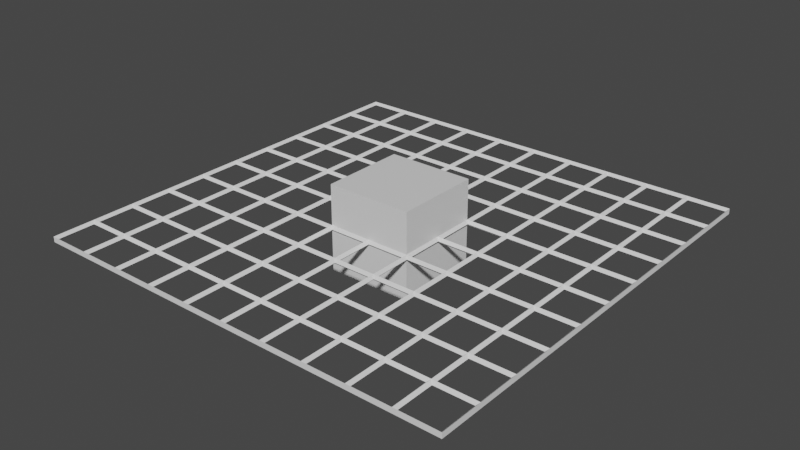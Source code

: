 # Source: Koordinates.blend  (saved by Blender 2.91.10; exported with 4.5.12 LTS)
import bpy
from mathutils import Matrix  # noqa: F401  (used for matrix-valued properties, if any)

bpy.ops.wm.read_factory_settings(use_empty=True)
scene = bpy.context.scene
scene.name = 'Scene'

# ---- collections
col_collection = bpy.data.collections.new('Collection'); scene.collection.children.link(col_collection)

# ---- materials (node trees are filled in below, after node groups)
mat_material = bpy.data.materials.new('Material')
mat_material.alpha_threshold = 0.0
mat_material.use_transparent_shadow = False
mat_material.line_color = (0.0, 0.0, 0.0, 1.0)

# ---- material node trees
mat_material.use_nodes = True; mat_material.node_tree.nodes.clear()
_N = mat_material.node_tree.nodes; _L = mat_material.node_tree.links
n0 = _N.new('ShaderNodeOutputMaterial'); n0.name = 'Material Output'; n0.location = (300, 300)
n1 = _N.new('ShaderNodeBsdfPrincipled'); n1.name = 'Principled BSDF'; n1.location = (10, 300)
n1.distribution = 'GGX'
n1.subsurface_method = 'BURLEY'
n1.inputs[2].default_value = 0.4
n1.inputs[3].default_value = 1.45
n1.inputs[27].default_value = (0.0, 0.0, 0.0, 1.0)
n1.inputs[28].default_value = 1.0
_L.new(n1.outputs[0], n0.inputs[0])
n0.is_active_output = True

# ---- world
world_world = bpy.data.worlds.new('World'); scene.world = world_world
world_world.use_nodes = True; world_world.node_tree.nodes.clear()
_N = world_world.node_tree.nodes; _L = world_world.node_tree.links
n0 = _N.new('ShaderNodeOutputWorld'); n0.name = 'World Output'; n0.location = (300, 300)
n1 = _N.new('ShaderNodeBackground'); n1.name = 'Background'; n1.location = (10, 300)
n1.inputs[0].default_value = (0.05088, 0.05088, 0.05088, 1.0)
_L.new(n1.outputs[0], n0.inputs[0])
n0.is_active_output = True
world_world.color = (0.05088, 0.05088, 0.05088)
world_world.use_sun_shadow = False
world_world.sun_shadow_jitter_overblur = 0.0

# ---- meshes
me_cube = bpy.data.meshes.new('Cube')
me_cube.from_pydata([(1.0, 1.0, 1.0), (1.0, 1.0, -1.0), (1.0, -1.0, 1.0), (1.0, -1.0, -1.0), (-1.0, 1.0, 1.0), (-1.0, 1.0, -1.0), (-1.0, -1.0, 1.0), (-1.0, -1.0, -1.0)], [], [(0, 4, 6, 2), (3, 2, 6, 7), (7, 6, 4, 5), (5, 1, 3, 7), (1, 0, 2, 3), (5, 4, 0, 1)])
_uv = me_cube.uv_layers.new(name='UVMap')
_uv.uv.foreach_set('vector', [0.625, 0.5, 0.875, 0.5, 0.875, 0.75, 0.625, 0.75, 0.375, 0.75, 0.625, 0.75, 0.625, 1.0, 0.375, 1.0, 0.375, 0.0, 0.625, 0.0, 0.625, 0.25, 0.375, 0.25, 0.125, 0.5, 0.375, 0.5, 0.375, 0.75, 0.125, 0.75, 0.375, 0.5, 0.625, 0.5, 0.625, 0.75, 0.375, 0.75, 0.375, 0.25, 0.625, 0.25, 0.625, 0.5, 0.375, 0.5])
me_cube.materials.append(mat_material)
me_cube.use_remesh_preserve_volume = False
me_cube.use_remesh_preserve_attributes = False
me_cube.use_mirror_vertex_groups = False
me_cube.update()
me_plane = bpy.data.meshes.new('Plane')
me_plane.from_pydata([(-1.0, -1.0, -0.0125), (-1.0, -1.0, 0.0125), (1.0, -1.0, -0.0125), (1.0, -1.0, 0.0125), (-1.0, 1.0, -0.0125), (-1.0, 1.0, 0.0125), (1.0, 1.0, -0.0125), (1.0, 1.0, 0.0125), (-1.0, 0.8, -0.0125), (-1.0, 0.8, 0.0125), (-1.0, 0.6, -0.0125), (-1.0, 0.6, 0.0125), (-1.0, 0.4, -0.0125), (-1.0, 0.4, 0.0125), (-1.0, 0.2, -0.0125), (-1.0, 0.2, 0.0125), (-1.0, 0.0, -0.0125), (-1.0, 0.0, 0.0125), (-1.0, -0.2, -0.0125), (-1.0, -0.2, 0.0125), (-1.0, -0.4, -0.0125), (-1.0, -0.4, 0.0125), (-1.0, -0.6, -0.0125), (-1.0, -0.6, 0.0125), (-1.0, -0.8, -0.0125), (-1.0, -0.8, 0.0125), (1.0, -0.8, -0.0125), (1.0, -0.8, 0.0125), (1.0, -0.6, -0.0125), (1.0, -0.6, 0.0125), (1.0, -0.4, -0.0125), (1.0, -0.4, 0.0125), (1.0, -0.2, -0.0125), (1.0, -0.2, 0.0125), (1.0, 0.0, -0.0125), (1.0, 0.0, 0.0125), (1.0, 0.2, -0.0125), (1.0, 0.2, 0.0125), (1.0, 0.4, -0.0125), (1.0, 0.4, 0.0125), (1.0, 0.6, -0.0125), (1.0, 0.6, 0.0125), (1.0, 0.8, -0.0125), (1.0, 0.8, 0.0125), (-0.8, -1.0, -0.0125), (-0.8, -1.0, 0.0125), (-0.6, -1.0, -0.0125), (-0.6, -1.0, 0.0125), (-0.4, -1.0, -0.0125), (-0.4, -1.0, 0.0125), (-0.2, -1.0, -0.0125), (-0.2, -1.0, 0.0125), (0.0, -1.0, -0.0125), (0.0, -1.0, 0.0125), (0.2, -1.0, -0.0125), (0.2, -1.0, 0.0125), (0.4, -1.0, -0.0125), (0.4, -1.0, 0.0125), (0.6, -1.0, -0.0125), (0.6, -1.0, 0.0125), (0.8, -1.0, -0.0125), (0.8, -1.0, 0.0125), (0.8, 1.0, -0.0125), (0.8, 1.0, 0.0125), (0.6, 1.0, -0.0125), (0.6, 1.0, 0.0125), (0.4, 1.0, -0.0125), (0.4, 1.0, 0.0125), (0.2, 1.0, -0.0125), (0.2, 1.0, 0.0125), (0.0, 1.0, -0.0125), (0.0, 1.0, 0.0125), (-0.2, 1.0, -0.0125), (-0.2, 1.0, 0.0125), (-0.4, 1.0, -0.0125), (-0.4, 1.0, 0.0125), (-0.6, 1.0, -0.0125), (-0.6, 1.0, 0.0125), (-0.8, 1.0, -0.0125), (-0.8, 1.0, 0.0125), (0.8, -0.8, -0.0125), (0.8, -0.8, 0.0125), (0.6, -0.8, -0.0125), (0.6, -0.8, 0.0125), (0.4, -0.8, -0.0125), (0.4, -0.8, 0.0125), (0.2, -0.8, -0.0125), (0.2, -0.8, 0.0125), (0.0, -0.8, -0.0125), (0.0, -0.8, 0.0125), (-0.2, -0.8, -0.0125), (-0.2, -0.8, 0.0125), (-0.4, -0.8, -0.0125), (-0.4, -0.8, 0.0125), (-0.6, -0.8, -0.0125), (-0.6, -0.8, 0.0125), (-0.8, -0.8, -0.0125), (-0.8, -0.8, 0.0125), (0.8, -0.6, -0.0125), (0.8, -0.6, 0.0125), (0.6, -0.6, -0.0125), (0.6, -0.6, 0.0125), (0.4, -0.6, -0.0125), (0.4, -0.6, 0.0125), (0.2, -0.6, -0.0125), (0.2, -0.6, 0.0125), (0.0, -0.6, -0.0125), (0.0, -0.6, 0.0125), (-0.2, -0.6, -0.0125), (-0.2, -0.6, 0.0125), (-0.4, -0.6, -0.0125), (-0.4, -0.6, 0.0125), (-0.6, -0.6, -0.0125), (-0.6, -0.6, 0.0125), (-0.8, -0.6, -0.0125), (-0.8, -0.6, 0.0125), (0.8, -0.4, -0.0125), (0.8, -0.4, 0.0125), (0.6, -0.4, -0.0125), (0.6, -0.4, 0.0125), (0.4, -0.4, -0.0125), (0.4, -0.4, 0.0125), (0.2, -0.4, -0.0125), (0.2, -0.4, 0.0125), (0.0, -0.4, -0.0125), (0.0, -0.4, 0.0125), (-0.2, -0.4, -0.0125), (-0.2, -0.4, 0.0125), (-0.4, -0.4, -0.0125), (-0.4, -0.4, 0.0125), (-0.6, -0.4, -0.0125), (-0.6, -0.4, 0.0125), (-0.8, -0.4, -0.0125), (-0.8, -0.4, 0.0125), (0.8, -0.2, -0.0125), (0.8, -0.2, 0.0125), (0.6, -0.2, -0.0125), (0.6, -0.2, 0.0125), (0.4, -0.2, -0.0125), (0.4, -0.2, 0.0125), (0.2, -0.2, -0.0125), (0.2, -0.2, 0.0125), (0.0, -0.2, -0.0125), (0.0, -0.2, 0.0125), (-0.2, -0.2, -0.0125), (-0.2, -0.2, 0.0125), (-0.4, -0.2, -0.0125), (-0.4, -0.2, 0.0125), (-0.6, -0.2, -0.0125), (-0.6, -0.2, 0.0125), (-0.8, -0.2, -0.0125), (-0.8, -0.2, 0.0125), (0.8, 0.0, -0.0125), (0.8, 0.0, 0.0125), (0.6, 0.0, -0.0125), (0.6, 0.0, 0.0125), (0.4, 0.0, -0.0125), (0.4, 0.0, 0.0125), (0.2, 0.0, -0.0125), (0.2, 0.0, 0.0125), (0.0, 0.0, -0.0125), (0.0, 0.0, 0.0125), (-0.2, 0.0, -0.0125), (-0.2, 0.0, 0.0125), (-0.4, 0.0, -0.0125), (-0.4, 0.0, 0.0125), (-0.6, 0.0, -0.0125), (-0.6, 0.0, 0.0125), (-0.8, 0.0, -0.0125), (-0.8, 0.0, 0.0125), (0.8, 0.2, -0.0125), (0.8, 0.2, 0.0125), (0.6, 0.2, -0.0125), (0.6, 0.2, 0.0125), (0.4, 0.2, -0.0125), (0.4, 0.2, 0.0125), (0.2, 0.2, -0.0125), (0.2, 0.2, 0.0125), (0.0, 0.2, -0.0125), (0.0, 0.2, 0.0125), (-0.2, 0.2, -0.0125), (-0.2, 0.2, 0.0125), (-0.4, 0.2, -0.0125), (-0.4, 0.2, 0.0125), (-0.6, 0.2, -0.0125), (-0.6, 0.2, 0.0125), (-0.8, 0.2, -0.0125), (-0.8, 0.2, 0.0125), (0.8, 0.4, -0.0125), (0.8, 0.4, 0.0125), (0.6, 0.4, -0.0125), (0.6, 0.4, 0.0125), (0.4, 0.4, -0.0125), (0.4, 0.4, 0.0125), (0.2, 0.4, -0.0125), (0.2, 0.4, 0.0125), (0.0, 0.4, -0.0125), (0.0, 0.4, 0.0125), (-0.2, 0.4, -0.0125), (-0.2, 0.4, 0.0125), (-0.4, 0.4, -0.0125), (-0.4, 0.4, 0.0125), (-0.6, 0.4, -0.0125), (-0.6, 0.4, 0.0125), (-0.8, 0.4, -0.0125), (-0.8, 0.4, 0.0125), (0.8, 0.6, -0.0125), (0.8, 0.6, 0.0125), (0.6, 0.6, -0.0125), (0.6, 0.6, 0.0125), (0.4, 0.6, -0.0125), (0.4, 0.6, 0.0125), (0.2, 0.6, -0.0125), (0.2, 0.6, 0.0125), (0.0, 0.6, -0.0125), (0.0, 0.6, 0.0125), (-0.2, 0.6, -0.0125), (-0.2, 0.6, 0.0125), (-0.4, 0.6, -0.0125), (-0.4, 0.6, 0.0125), (-0.6, 0.6, -0.0125), (-0.6, 0.6, 0.0125), (-0.8, 0.6, -0.0125), (-0.8, 0.6, 0.0125), (0.8, 0.8, -0.0125), (0.8, 0.8, 0.0125), (0.6, 0.8, -0.0125), (0.6, 0.8, 0.0125), (0.4, 0.8, -0.0125), (0.4, 0.8, 0.0125), (0.2, 0.8, -0.0125), (0.2, 0.8, 0.0125), (0.0, 0.8, -0.0125), (0.0, 0.8, 0.0125), (-0.2, 0.8, -0.0125), (-0.2, 0.8, 0.0125), (-0.4, 0.8, -0.0125), (-0.4, 0.8, 0.0125), (-0.6, 0.8, -0.0125), (-0.6, 0.8, 0.0125), (-0.8, 0.8, -0.0125), (-0.8, 0.8, 0.0125), (0.8125, 0.8125, 0.0), (0.9875, 0.8125, 0.0), (0.9875, 0.9875, 0.0), (0.8125, 0.9875, 0.0), (0.8125, -0.9875, 0.0), (0.9875, -0.9875, 0.0), (0.9875, -0.8125, 0.0), (0.8125, -0.8125, 0.0), (0.8125, -0.7875, 0.0), (0.9875, -0.7875, 0.0), (0.9875, -0.6125, 0.0), (0.8125, -0.6125, 0.0), (0.8125, -0.5875, 0.0), (0.9875, -0.5875, 0.0), (0.9875, -0.4125, 0.0), (0.8125, -0.4125, 0.0), (0.8125, -0.3875, 0.0), (0.9875, -0.3875, 0.0), (0.9875, -0.2125, 0.0), (0.8125, -0.2125, 0.0), (0.8125, -0.1875, 0.0), (0.9875, -0.1875, 0.0), (0.9875, -0.0125, 0.0), (0.8125, -0.0125, 0.0), (0.8125, 0.0125, 0.0), (0.9875, 0.0125, 0.0), (0.9875, 0.1875, 0.0), (0.8125, 0.1875, 0.0), (0.8125, 0.2125, 0.0), (0.9875, 0.2125, 0.0), (0.9875, 0.3875, 0.0), (0.8125, 0.3875, 0.0), (0.8125, 0.4125, 0.0), (0.9875, 0.4125, 0.0), (0.9875, 0.5875, 0.0), (0.8125, 0.5875, 0.0), (0.8125, 0.6125, 0.0), (0.9875, 0.6125, 0.0), (0.9875, 0.7875, 0.0), (0.8125, 0.7875, 0.0), (-0.9875, 0.6125, 0.0), (-0.8125, 0.6125, 0.0), (-0.8125, 0.7875, 0.0), (-0.9875, 0.7875, 0.0), (-0.7875, 0.6125, 0.0), (-0.6125, 0.6125, 0.0), (-0.6125, 0.7875, 0.0), (-0.7875, 0.7875, 0.0), (-0.5875, 0.6125, 0.0), (-0.4125, 0.6125, 0.0), (-0.4125, 0.7875, 0.0), (-0.5875, 0.7875, 0.0), (-0.3875, 0.6125, 0.0), (-0.2125, 0.6125, 0.0), (-0.2125, 0.7875, 0.0), (-0.3875, 0.7875, 0.0), (-0.1875, 0.6125, 0.0), (-0.0125, 0.6125, 0.0), (-0.0125, 0.7875, 0.0), (-0.1875, 0.7875, 0.0), (0.0125, 0.6125, 0.0), (0.1875, 0.6125, 0.0), (0.1875, 0.7875, 0.0), (0.0125, 0.7875, 0.0), (0.2125, 0.6125, 0.0), (0.3875, 0.6125, 0.0), (0.3875, 0.7875, 0.0), (0.2125, 0.7875, 0.0), (0.4125, 0.6125, 0.0), (0.5875, 0.6125, 0.0), (0.5875, 0.7875, 0.0), (0.4125, 0.7875, 0.0), (0.6125, 0.6125, 0.0), (0.7875, 0.6125, 0.0), (0.7875, 0.7875, 0.0), (0.6125, 0.7875, 0.0), (-0.9875, 0.4125, 0.0), (-0.8125, 0.4125, 0.0), (-0.8125, 0.5875, 0.0), (-0.9875, 0.5875, 0.0), (-0.7875, 0.4125, 0.0), (-0.6125, 0.4125, 0.0), (-0.6125, 0.5875, 0.0), (-0.7875, 0.5875, 0.0), (-0.5875, 0.4125, 0.0), (-0.4125, 0.4125, 0.0), (-0.4125, 0.5875, 0.0), (-0.5875, 0.5875, 0.0), (-0.3875, 0.4125, 0.0), (-0.2125, 0.4125, 0.0), (-0.2125, 0.5875, 0.0), (-0.3875, 0.5875, 0.0), (-0.1875, 0.4125, 0.0), (-0.0125, 0.4125, 0.0), (-0.0125, 0.5875, 0.0), (-0.1875, 0.5875, 0.0), (0.0125, 0.4125, 0.0), (0.1875, 0.4125, 0.0), (0.1875, 0.5875, 0.0), (0.0125, 0.5875, 0.0), (0.2125, 0.4125, 0.0), (0.3875, 0.4125, 0.0), (0.3875, 0.5875, 0.0), (0.2125, 0.5875, 0.0), (0.4125, 0.4125, 0.0), (0.5875, 0.4125, 0.0), (0.5875, 0.5875, 0.0), (0.4125, 0.5875, 0.0), (0.6125, 0.4125, 0.0), (0.7875, 0.4125, 0.0), (0.7875, 0.5875, 0.0), (0.6125, 0.5875, 0.0), (-0.9875, 0.2125, 0.0), (-0.8125, 0.2125, 0.0), (-0.8125, 0.3875, 0.0), (-0.9875, 0.3875, 0.0), (-0.7875, 0.2125, 0.0), (-0.6125, 0.2125, 0.0), (-0.6125, 0.3875, 0.0), (-0.7875, 0.3875, 0.0), (-0.5875, 0.2125, 0.0), (-0.4125, 0.2125, 0.0), (-0.4125, 0.3875, 0.0), (-0.5875, 0.3875, 0.0), (-0.3875, 0.2125, 0.0), (-0.2125, 0.2125, 0.0), (-0.2125, 0.3875, 0.0), (-0.3875, 0.3875, 0.0), (-0.1875, 0.2125, 0.0), (-0.0125, 0.2125, 0.0), (-0.0125, 0.3875, 0.0), (-0.1875, 0.3875, 0.0), (0.0125, 0.2125, 0.0), (0.1875, 0.2125, 0.0), (0.1875, 0.3875, 0.0), (0.0125, 0.3875, 0.0), (0.2125, 0.2125, 0.0), (0.3875, 0.2125, 0.0), (0.3875, 0.3875, 0.0), (0.2125, 0.3875, 0.0), (0.4125, 0.2125, 0.0), (0.5875, 0.2125, 0.0), (0.5875, 0.3875, 0.0), (0.4125, 0.3875, 0.0), (0.6125, 0.2125, 0.0), (0.7875, 0.2125, 0.0), (0.7875, 0.3875, 0.0), (0.6125, 0.3875, 0.0), (-0.9875, 0.0125, 0.0), (-0.8125, 0.0125, 0.0), (-0.8125, 0.1875, 0.0), (-0.9875, 0.1875, 0.0), (-0.7875, 0.0125, 0.0), (-0.6125, 0.0125, 0.0), (-0.6125, 0.1875, 0.0), (-0.7875, 0.1875, 0.0), (-0.5875, 0.0125, 0.0), (-0.4125, 0.0125, 0.0), (-0.4125, 0.1875, 0.0), (-0.5875, 0.1875, 0.0), (-0.3875, 0.0125, 0.0), (-0.2125, 0.0125, 0.0), (-0.2125, 0.1875, 0.0), (-0.3875, 0.1875, 0.0), (-0.1875, 0.0125, 0.0), (-0.0125, 0.0125, 0.0), (-0.0125, 0.1875, 0.0), (-0.1875, 0.1875, 0.0), (0.0125, 0.0125, 0.0), (0.1875, 0.0125, 0.0), (0.1875, 0.1875, 0.0), (0.0125, 0.1875, 0.0), (0.2125, 0.0125, 0.0), (0.3875, 0.0125, 0.0), (0.3875, 0.1875, 0.0), (0.2125, 0.1875, 0.0), (0.4125, 0.0125, 0.0), (0.5875, 0.0125, 0.0), (0.5875, 0.1875, 0.0), (0.4125, 0.1875, 0.0), (0.6125, 0.0125, 0.0), (0.7875, 0.0125, 0.0), (0.7875, 0.1875, 0.0), (0.6125, 0.1875, 0.0), (-0.9875, -0.1875, 0.0), (-0.8125, -0.1875, 0.0), (-0.8125, -0.0125, 0.0), (-0.9875, -0.0125, 0.0), (-0.7875, -0.1875, 0.0), (-0.6125, -0.1875, 0.0), (-0.6125, -0.0125, 0.0), (-0.7875, -0.0125, 0.0), (-0.5875, -0.1875, 0.0), (-0.4125, -0.1875, 0.0), (-0.4125, -0.0125, 0.0), (-0.5875, -0.0125, 0.0), (-0.3875, -0.1875, 0.0), (-0.2125, -0.1875, 0.0), (-0.2125, -0.0125, 0.0), (-0.3875, -0.0125, 0.0), (-0.1875, -0.1875, 0.0), (-0.0125, -0.1875, 0.0), (-0.0125, -0.0125, 0.0), (-0.1875, -0.0125, 0.0), (0.0125, -0.1875, 0.0), (0.1875, -0.1875, 0.0), (0.1875, -0.0125, 0.0), (0.0125, -0.0125, 0.0), (0.2125, -0.1875, 0.0), (0.3875, -0.1875, 0.0), (0.3875, -0.0125, 0.0), (0.2125, -0.0125, 0.0), (0.4125, -0.1875, 0.0), (0.5875, -0.1875, 0.0), (0.5875, -0.0125, 0.0), (0.4125, -0.0125, 0.0), (0.6125, -0.1875, 0.0), (0.7875, -0.1875, 0.0), (0.7875, -0.0125, 0.0), (0.6125, -0.0125, 0.0), (-0.9875, -0.3875, 0.0), (-0.8125, -0.3875, 0.0), (-0.8125, -0.2125, 0.0), (-0.9875, -0.2125, 0.0), (-0.7875, -0.3875, 0.0), (-0.6125, -0.3875, 0.0), (-0.6125, -0.2125, 0.0), (-0.7875, -0.2125, 0.0), (-0.5875, -0.3875, 0.0), (-0.4125, -0.3875, 0.0), (-0.4125, -0.2125, 0.0), (-0.5875, -0.2125, 0.0), (-0.3875, -0.3875, 0.0), (-0.2125, -0.3875, 0.0), (-0.2125, -0.2125, 0.0), (-0.3875, -0.2125, 0.0), (-0.1875, -0.3875, 0.0), (-0.0125, -0.3875, 0.0), (-0.0125, -0.2125, 0.0), (-0.1875, -0.2125, 0.0), (0.0125, -0.3875, 0.0), (0.1875, -0.3875, 0.0), (0.1875, -0.2125, 0.0), (0.0125, -0.2125, 0.0), (0.2125, -0.3875, 0.0), (0.3875, -0.3875, 0.0), (0.3875, -0.2125, 0.0), (0.2125, -0.2125, 0.0), (0.4125, -0.3875, 0.0), (0.5875, -0.3875, 0.0), (0.5875, -0.2125, 0.0), (0.4125, -0.2125, 0.0), (0.6125, -0.3875, 0.0), (0.7875, -0.3875, 0.0), (0.7875, -0.2125, 0.0), (0.6125, -0.2125, 0.0), (-0.9875, -0.5875, 0.0), (-0.8125, -0.5875, 0.0), (-0.8125, -0.4125, 0.0), (-0.9875, -0.4125, 0.0), (-0.7875, -0.5875, 0.0), (-0.6125, -0.5875, 0.0), (-0.6125, -0.4125, 0.0), (-0.7875, -0.4125, 0.0), (-0.5875, -0.5875, 0.0), (-0.4125, -0.5875, 0.0), (-0.4125, -0.4125, 0.0), (-0.5875, -0.4125, 0.0), (-0.3875, -0.5875, 0.0), (-0.2125, -0.5875, 0.0), (-0.2125, -0.4125, 0.0), (-0.3875, -0.4125, 0.0), (-0.1875, -0.5875, 0.0), (-0.0125, -0.5875, 0.0), (-0.0125, -0.4125, 0.0), (-0.1875, -0.4125, 0.0), (0.0125, -0.5875, 0.0), (0.1875, -0.5875, 0.0), (0.1875, -0.4125, 0.0), (0.0125, -0.4125, 0.0), (0.2125, -0.5875, 0.0), (0.3875, -0.5875, 0.0), (0.3875, -0.4125, 0.0), (0.2125, -0.4125, 0.0), (0.4125, -0.5875, 0.0), (0.5875, -0.5875, 0.0), (0.5875, -0.4125, 0.0), (0.4125, -0.4125, 0.0), (0.6125, -0.5875, 0.0), (0.7875, -0.5875, 0.0), (0.7875, -0.4125, 0.0), (0.6125, -0.4125, 0.0), (-0.9875, -0.7875, 0.0), (-0.8125, -0.7875, 0.0), (-0.8125, -0.6125, 0.0), (-0.9875, -0.6125, 0.0), (-0.7875, -0.7875, 0.0), (-0.6125, -0.7875, 0.0), (-0.6125, -0.6125, 0.0), (-0.7875, -0.6125, 0.0), (-0.5875, -0.7875, 0.0), (-0.4125, -0.7875, 0.0), (-0.4125, -0.6125, 0.0), (-0.5875, -0.6125, 0.0), (-0.3875, -0.7875, 0.0), (-0.2125, -0.7875, 0.0), (-0.2125, -0.6125, 0.0), (-0.3875, -0.6125, 0.0), (-0.1875, -0.7875, 0.0), (-0.0125, -0.7875, 0.0), (-0.0125, -0.6125, 0.0), (-0.1875, -0.6125, 0.0), (0.0125, -0.7875, 0.0), (0.1875, -0.7875, 0.0), (0.1875, -0.6125, 0.0), (0.0125, -0.6125, 0.0), (0.2125, -0.7875, 0.0), (0.3875, -0.7875, 0.0), (0.3875, -0.6125, 0.0), (0.2125, -0.6125, 0.0), (0.4125, -0.7875, 0.0), (0.5875, -0.7875, 0.0), (0.5875, -0.6125, 0.0), (0.4125, -0.6125, 0.0), (0.6125, -0.7875, 0.0), (0.7875, -0.7875, 0.0), (0.7875, -0.6125, 0.0), (0.6125, -0.6125, 0.0), (-0.9875, -0.9875, 0.0), (-0.8125, -0.9875, 0.0), (-0.8125, -0.8125, 0.0), (-0.9875, -0.8125, 0.0), (-0.7875, -0.9875, 0.0), (-0.6125, -0.9875, 0.0), (-0.6125, -0.8125, 0.0), (-0.7875, -0.8125, 0.0), (-0.5875, -0.9875, 0.0), (-0.4125, -0.9875, 0.0), (-0.4125, -0.8125, 0.0), (-0.5875, -0.8125, 0.0), (-0.3875, -0.9875, 0.0), (-0.2125, -0.9875, 0.0), (-0.2125, -0.8125, 0.0), (-0.3875, -0.8125, 0.0), (-0.1875, -0.9875, 0.0), (-0.0125, -0.9875, 0.0), (-0.0125, -0.8125, 0.0), (-0.1875, -0.8125, 0.0), (0.0125, -0.9875, 0.0), (0.1875, -0.9875, 0.0), (0.1875, -0.8125, 0.0), (0.0125, -0.8125, 0.0), (0.2125, -0.9875, 0.0), (0.3875, -0.9875, 0.0), (0.3875, -0.8125, 0.0), (0.2125, -0.8125, 0.0), (0.4125, -0.9875, 0.0), (0.5875, -0.9875, 0.0), (0.5875, -0.8125, 0.0), (0.4125, -0.8125, 0.0), (0.6125, -0.9875, 0.0), (0.7875, -0.9875, 0.0), (0.7875, -0.8125, 0.0), (0.6125, -0.8125, 0.0), (-0.9875, 0.8125, 0.0), (-0.8125, 0.8125, 0.0), (-0.8125, 0.9875, 0.0), (-0.9875, 0.9875, 0.0), (-0.7875, 0.8125, 0.0), (-0.6125, 0.8125, 0.0), (-0.6125, 0.9875, 0.0), (-0.7875, 0.9875, 0.0), (-0.5875, 0.8125, 0.0), (-0.4125, 0.8125, 0.0), (-0.4125, 0.9875, 0.0), (-0.5875, 0.9875, 0.0), (-0.3875, 0.8125, 0.0), (-0.2125, 0.8125, 0.0), (-0.2125, 0.9875, 0.0), (-0.3875, 0.9875, 0.0), (-0.1875, 0.8125, 0.0), (-0.0125, 0.8125, 0.0), (-0.0125, 0.9875, 0.0), (-0.1875, 0.9875, 0.0), (0.0125, 0.8125, 0.0), (0.1875, 0.8125, 0.0), (0.1875, 0.9875, 0.0), (0.0125, 0.9875, 0.0), (0.2125, 0.8125, 0.0), (0.3875, 0.8125, 0.0), (0.3875, 0.9875, 0.0), (0.2125, 0.9875, 0.0), (0.4125, 0.8125, 0.0), (0.5875, 0.8125, 0.0), (0.5875, 0.9875, 0.0), (0.4125, 0.9875, 0.0), (0.6125, 0.8125, 0.0), (0.7875, 0.8125, 0.0), (0.7875, 0.9875, 0.0), (0.6125, 0.9875, 0.0)], [], [(242, 243, 42, 224), (243, 242, 225, 43), (243, 244, 6, 42), (244, 243, 43, 7), (244, 245, 62, 6), (245, 244, 7, 63), (245, 242, 224, 62), (242, 245, 63, 225), (246, 247, 2, 60), (247, 246, 61, 3), (247, 248, 26, 2), (248, 247, 3, 27), (248, 249, 80, 26), (249, 248, 27, 81), (249, 246, 60, 80), (246, 249, 81, 61), (250, 251, 26, 80), (251, 250, 81, 27), (251, 252, 28, 26), (252, 251, 27, 29), (252, 253, 98, 28), (253, 252, 29, 99), (253, 250, 80, 98), (250, 253, 99, 81), (254, 255, 28, 98), (255, 254, 99, 29), (255, 256, 30, 28), (256, 255, 29, 31), (256, 257, 116, 30), (257, 256, 31, 117), (257, 254, 98, 116), (254, 257, 117, 99), (258, 259, 30, 116), (259, 258, 117, 31), (259, 260, 32, 30), (260, 259, 31, 33), (260, 261, 134, 32), (261, 260, 33, 135), (261, 258, 116, 134), (258, 261, 135, 117), (262, 263, 32, 134), (263, 262, 135, 33), (263, 264, 34, 32), (264, 263, 33, 35), (264, 265, 152, 34), (265, 264, 35, 153), (265, 262, 134, 152), (262, 265, 153, 135), (266, 267, 34, 152), (267, 266, 153, 35), (267, 268, 36, 34), (268, 267, 35, 37), (268, 269, 170, 36), (269, 268, 37, 171), (269, 266, 152, 170), (266, 269, 171, 153), (270, 271, 36, 170), (271, 270, 171, 37), (271, 272, 38, 36), (272, 271, 37, 39), (272, 273, 188, 38), (273, 272, 39, 189), (273, 270, 170, 188), (270, 273, 189, 171), (274, 275, 38, 188), (275, 274, 189, 39), (275, 276, 40, 38), (276, 275, 39, 41), (276, 277, 206, 40), (277, 276, 41, 207), (277, 274, 188, 206), (274, 277, 207, 189), (278, 279, 40, 206), (279, 278, 207, 41), (279, 280, 42, 40), (280, 279, 41, 43), (280, 281, 224, 42), (281, 280, 43, 225), (281, 278, 206, 224), (278, 281, 225, 207), (282, 283, 222, 10), (283, 282, 11, 223), (283, 284, 240, 222), (284, 283, 223, 241), (284, 285, 8, 240), (285, 284, 241, 9), (285, 282, 10, 8), (282, 285, 9, 11), (286, 287, 220, 222), (287, 286, 223, 221), (287, 288, 238, 220), (288, 287, 221, 239), (288, 289, 240, 238), (289, 288, 239, 241), (289, 286, 222, 240), (286, 289, 241, 223), (290, 291, 218, 220), (291, 290, 221, 219), (291, 292, 236, 218), (292, 291, 219, 237), (292, 293, 238, 236), (293, 292, 237, 239), (293, 290, 220, 238), (290, 293, 239, 221), (294, 295, 216, 218), (295, 294, 219, 217), (295, 296, 234, 216), (296, 295, 217, 235), (296, 297, 236, 234), (297, 296, 235, 237), (297, 294, 218, 236), (294, 297, 237, 219), (298, 299, 214, 216), (299, 298, 217, 215), (299, 300, 232, 214), (300, 299, 215, 233), (300, 301, 234, 232), (301, 300, 233, 235), (301, 298, 216, 234), (298, 301, 235, 217), (302, 303, 212, 214), (303, 302, 215, 213), (303, 304, 230, 212), (304, 303, 213, 231), (304, 305, 232, 230), (305, 304, 231, 233), (305, 302, 214, 232), (302, 305, 233, 215), (306, 307, 210, 212), (307, 306, 213, 211), (307, 308, 228, 210), (308, 307, 211, 229), (308, 309, 230, 228), (309, 308, 229, 231), (309, 306, 212, 230), (306, 309, 231, 213), (310, 311, 208, 210), (311, 310, 211, 209), (311, 312, 226, 208), (312, 311, 209, 227), (312, 313, 228, 226), (313, 312, 227, 229), (313, 310, 210, 228), (310, 313, 229, 211), (314, 315, 206, 208), (315, 314, 209, 207), (315, 316, 224, 206), (316, 315, 207, 225), (316, 317, 226, 224), (317, 316, 225, 227), (317, 314, 208, 226), (314, 317, 227, 209), (318, 319, 204, 12), (319, 318, 13, 205), (319, 320, 222, 204), (320, 319, 205, 223), (320, 321, 10, 222), (321, 320, 223, 11), (321, 318, 12, 10), (318, 321, 11, 13), (322, 323, 202, 204), (323, 322, 205, 203), (323, 324, 220, 202), (324, 323, 203, 221), (324, 325, 222, 220), (325, 324, 221, 223), (325, 322, 204, 222), (322, 325, 223, 205), (326, 327, 200, 202), (327, 326, 203, 201), (327, 328, 218, 200), (328, 327, 201, 219), (328, 329, 220, 218), (329, 328, 219, 221), (329, 326, 202, 220), (326, 329, 221, 203), (330, 331, 198, 200), (331, 330, 201, 199), (331, 332, 216, 198), (332, 331, 199, 217), (332, 333, 218, 216), (333, 332, 217, 219), (333, 330, 200, 218), (330, 333, 219, 201), (334, 335, 196, 198), (335, 334, 199, 197), (335, 336, 214, 196), (336, 335, 197, 215), (336, 337, 216, 214), (337, 336, 215, 217), (337, 334, 198, 216), (334, 337, 217, 199), (338, 339, 194, 196), (339, 338, 197, 195), (339, 340, 212, 194), (340, 339, 195, 213), (340, 341, 214, 212), (341, 340, 213, 215), (341, 338, 196, 214), (338, 341, 215, 197), (342, 343, 192, 194), (343, 342, 195, 193), (343, 344, 210, 192), (344, 343, 193, 211), (344, 345, 212, 210), (345, 344, 211, 213), (345, 342, 194, 212), (342, 345, 213, 195), (346, 347, 190, 192), (347, 346, 193, 191), (347, 348, 208, 190), (348, 347, 191, 209), (348, 349, 210, 208), (349, 348, 209, 211), (349, 346, 192, 210), (346, 349, 211, 193), (350, 351, 188, 190), (351, 350, 191, 189), (351, 352, 206, 188), (352, 351, 189, 207), (352, 353, 208, 206), (353, 352, 207, 209), (353, 350, 190, 208), (350, 353, 209, 191), (354, 355, 186, 14), (355, 354, 15, 187), (355, 356, 204, 186), (356, 355, 187, 205), (356, 357, 12, 204), (357, 356, 205, 13), (357, 354, 14, 12), (354, 357, 13, 15), (358, 359, 184, 186), (359, 358, 187, 185), (359, 360, 202, 184), (360, 359, 185, 203), (360, 361, 204, 202), (361, 360, 203, 205), (361, 358, 186, 204), (358, 361, 205, 187), (362, 363, 182, 184), (363, 362, 185, 183), (363, 364, 200, 182), (364, 363, 183, 201), (364, 365, 202, 200), (365, 364, 201, 203), (365, 362, 184, 202), (362, 365, 203, 185), (366, 367, 180, 182), (367, 366, 183, 181), (367, 368, 198, 180), (368, 367, 181, 199), (368, 369, 200, 198), (369, 368, 199, 201), (369, 366, 182, 200), (366, 369, 201, 183), (370, 371, 178, 180), (371, 370, 181, 179), (371, 372, 196, 178), (372, 371, 179, 197), (372, 373, 198, 196), (373, 372, 197, 199), (373, 370, 180, 198), (370, 373, 199, 181), (374, 375, 176, 178), (375, 374, 179, 177), (375, 376, 194, 176), (376, 375, 177, 195), (376, 377, 196, 194), (377, 376, 195, 197), (377, 374, 178, 196), (374, 377, 197, 179), (378, 379, 174, 176), (379, 378, 177, 175), (379, 380, 192, 174), (380, 379, 175, 193), (380, 381, 194, 192), (381, 380, 193, 195), (381, 378, 176, 194), (378, 381, 195, 177), (382, 383, 172, 174), (383, 382, 175, 173), (383, 384, 190, 172), (384, 383, 173, 191), (384, 385, 192, 190), (385, 384, 191, 193), (385, 382, 174, 192), (382, 385, 193, 175), (386, 387, 170, 172), (387, 386, 173, 171), (387, 388, 188, 170), (388, 387, 171, 189), (388, 389, 190, 188), (389, 388, 189, 191), (389, 386, 172, 190), (386, 389, 191, 173), (390, 391, 168, 16), (391, 390, 17, 169), (391, 392, 186, 168), (392, 391, 169, 187), (392, 393, 14, 186), (393, 392, 187, 15), (393, 390, 16, 14), (390, 393, 15, 17), (394, 395, 166, 168), (395, 394, 169, 167), (395, 396, 184, 166), (396, 395, 167, 185), (396, 397, 186, 184), (397, 396, 185, 187), (397, 394, 168, 186), (394, 397, 187, 169), (398, 399, 164, 166), (399, 398, 167, 165), (399, 400, 182, 164), (400, 399, 165, 183), (400, 401, 184, 182), (401, 400, 183, 185), (401, 398, 166, 184), (398, 401, 185, 167), (402, 403, 162, 164), (403, 402, 165, 163), (403, 404, 180, 162), (404, 403, 163, 181), (404, 405, 182, 180), (405, 404, 181, 183), (405, 402, 164, 182), (402, 405, 183, 165), (406, 407, 160, 162), (407, 406, 163, 161), (407, 408, 178, 160), (408, 407, 161, 179), (408, 409, 180, 178), (409, 408, 179, 181), (409, 406, 162, 180), (406, 409, 181, 163), (410, 411, 158, 160), (411, 410, 161, 159), (411, 412, 176, 158), (412, 411, 159, 177), (412, 413, 178, 176), (413, 412, 177, 179), (413, 410, 160, 178), (410, 413, 179, 161), (414, 415, 156, 158), (415, 414, 159, 157), (415, 416, 174, 156), (416, 415, 157, 175), (416, 417, 176, 174), (417, 416, 175, 177), (417, 414, 158, 176), (414, 417, 177, 159), (418, 419, 154, 156), (419, 418, 157, 155), (419, 420, 172, 154), (420, 419, 155, 173), (420, 421, 174, 172), (421, 420, 173, 175), (421, 418, 156, 174), (418, 421, 175, 157), (422, 423, 152, 154), (423, 422, 155, 153), (423, 424, 170, 152), (424, 423, 153, 171), (424, 425, 172, 170), (425, 424, 171, 173), (425, 422, 154, 172), (422, 425, 173, 155), (426, 427, 150, 18), (427, 426, 19, 151), (427, 428, 168, 150), (428, 427, 151, 169), (428, 429, 16, 168), (429, 428, 169, 17), (429, 426, 18, 16), (426, 429, 17, 19), (430, 431, 148, 150), (431, 430, 151, 149), (431, 432, 166, 148), (432, 431, 149, 167), (432, 433, 168, 166), (433, 432, 167, 169), (433, 430, 150, 168), (430, 433, 169, 151), (434, 435, 146, 148), (435, 434, 149, 147), (435, 436, 164, 146), (436, 435, 147, 165), (436, 437, 166, 164), (437, 436, 165, 167), (437, 434, 148, 166), (434, 437, 167, 149), (438, 439, 144, 146), (439, 438, 147, 145), (439, 440, 162, 144), (440, 439, 145, 163), (440, 441, 164, 162), (441, 440, 163, 165), (441, 438, 146, 164), (438, 441, 165, 147), (442, 443, 142, 144), (443, 442, 145, 143), (443, 444, 160, 142), (444, 443, 143, 161), (444, 445, 162, 160), (445, 444, 161, 163), (445, 442, 144, 162), (442, 445, 163, 145), (446, 447, 140, 142), (447, 446, 143, 141), (447, 448, 158, 140), (448, 447, 141, 159), (448, 449, 160, 158), (449, 448, 159, 161), (449, 446, 142, 160), (446, 449, 161, 143), (450, 451, 138, 140), (451, 450, 141, 139), (451, 452, 156, 138), (452, 451, 139, 157), (452, 453, 158, 156), (453, 452, 157, 159), (453, 450, 140, 158), (450, 453, 159, 141), (454, 455, 136, 138), (455, 454, 139, 137), (455, 456, 154, 136), (456, 455, 137, 155), (456, 457, 156, 154), (457, 456, 155, 157), (457, 454, 138, 156), (454, 457, 157, 139), (458, 459, 134, 136), (459, 458, 137, 135), (459, 460, 152, 134), (460, 459, 135, 153), (460, 461, 154, 152), (461, 460, 153, 155), (461, 458, 136, 154), (458, 461, 155, 137), (462, 463, 132, 20), (463, 462, 21, 133), (463, 464, 150, 132), (464, 463, 133, 151), (464, 465, 18, 150), (465, 464, 151, 19), (465, 462, 20, 18), (462, 465, 19, 21), (466, 467, 130, 132), (467, 466, 133, 131), (467, 468, 148, 130), (468, 467, 131, 149), (468, 469, 150, 148), (469, 468, 149, 151), (469, 466, 132, 150), (466, 469, 151, 133), (470, 471, 128, 130), (471, 470, 131, 129), (471, 472, 146, 128), (472, 471, 129, 147), (472, 473, 148, 146), (473, 472, 147, 149), (473, 470, 130, 148), (470, 473, 149, 131), (474, 475, 126, 128), (475, 474, 129, 127), (475, 476, 144, 126), (476, 475, 127, 145), (476, 477, 146, 144), (477, 476, 145, 147), (477, 474, 128, 146), (474, 477, 147, 129), (478, 479, 124, 126), (479, 478, 127, 125), (479, 480, 142, 124), (480, 479, 125, 143), (480, 481, 144, 142), (481, 480, 143, 145), (481, 478, 126, 144), (478, 481, 145, 127), (482, 483, 122, 124), (483, 482, 125, 123), (483, 484, 140, 122), (484, 483, 123, 141), (484, 485, 142, 140), (485, 484, 141, 143), (485, 482, 124, 142), (482, 485, 143, 125), (486, 487, 120, 122), (487, 486, 123, 121), (487, 488, 138, 120), (488, 487, 121, 139), (488, 489, 140, 138), (489, 488, 139, 141), (489, 486, 122, 140), (486, 489, 141, 123), (490, 491, 118, 120), (491, 490, 121, 119), (491, 492, 136, 118), (492, 491, 119, 137), (492, 493, 138, 136), (493, 492, 137, 139), (493, 490, 120, 138), (490, 493, 139, 121), (494, 495, 116, 118), (495, 494, 119, 117), (495, 496, 134, 116), (496, 495, 117, 135), (496, 497, 136, 134), (497, 496, 135, 137), (497, 494, 118, 136), (494, 497, 137, 119), (498, 499, 114, 22), (499, 498, 23, 115), (499, 500, 132, 114), (500, 499, 115, 133), (500, 501, 20, 132), (501, 500, 133, 21), (501, 498, 22, 20), (498, 501, 21, 23), (502, 503, 112, 114), (503, 502, 115, 113), (503, 504, 130, 112), (504, 503, 113, 131), (504, 505, 132, 130), (505, 504, 131, 133), (505, 502, 114, 132), (502, 505, 133, 115), (506, 507, 110, 112), (507, 506, 113, 111), (507, 508, 128, 110), (508, 507, 111, 129), (508, 509, 130, 128), (509, 508, 129, 131), (509, 506, 112, 130), (506, 509, 131, 113), (510, 511, 108, 110), (511, 510, 111, 109), (511, 512, 126, 108), (512, 511, 109, 127), (512, 513, 128, 126), (513, 512, 127, 129), (513, 510, 110, 128), (510, 513, 129, 111), (514, 515, 106, 108), (515, 514, 109, 107), (515, 516, 124, 106), (516, 515, 107, 125), (516, 517, 126, 124), (517, 516, 125, 127), (517, 514, 108, 126), (514, 517, 127, 109), (518, 519, 104, 106), (519, 518, 107, 105), (519, 520, 122, 104), (520, 519, 105, 123), (520, 521, 124, 122), (521, 520, 123, 125), (521, 518, 106, 124), (518, 521, 125, 107), (522, 523, 102, 104), (523, 522, 105, 103), (523, 524, 120, 102), (524, 523, 103, 121), (524, 525, 122, 120), (525, 524, 121, 123), (525, 522, 104, 122), (522, 525, 123, 105), (526, 527, 100, 102), (527, 526, 103, 101), (527, 528, 118, 100), (528, 527, 101, 119), (528, 529, 120, 118), (529, 528, 119, 121), (529, 526, 102, 120), (526, 529, 121, 103), (530, 531, 98, 100), (531, 530, 101, 99), (531, 532, 116, 98), (532, 531, 99, 117), (532, 533, 118, 116), (533, 532, 117, 119), (533, 530, 100, 118), (530, 533, 119, 101), (534, 535, 96, 24), (535, 534, 25, 97), (535, 536, 114, 96), (536, 535, 97, 115), (536, 537, 22, 114), (537, 536, 115, 23), (537, 534, 24, 22), (534, 537, 23, 25), (538, 539, 94, 96), (539, 538, 97, 95), (539, 540, 112, 94), (540, 539, 95, 113), (540, 541, 114, 112), (541, 540, 113, 115), (541, 538, 96, 114), (538, 541, 115, 97), (542, 543, 92, 94), (543, 542, 95, 93), (543, 544, 110, 92), (544, 543, 93, 111), (544, 545, 112, 110), (545, 544, 111, 113), (545, 542, 94, 112), (542, 545, 113, 95), (546, 547, 90, 92), (547, 546, 93, 91), (547, 548, 108, 90), (548, 547, 91, 109), (548, 549, 110, 108), (549, 548, 109, 111), (549, 546, 92, 110), (546, 549, 111, 93), (550, 551, 88, 90), (551, 550, 91, 89), (551, 552, 106, 88), (552, 551, 89, 107), (552, 553, 108, 106), (553, 552, 107, 109), (553, 550, 90, 108), (550, 553, 109, 91), (554, 555, 86, 88), (555, 554, 89, 87), (555, 556, 104, 86), (556, 555, 87, 105), (556, 557, 106, 104), (557, 556, 105, 107), (557, 554, 88, 106), (554, 557, 107, 89), (558, 559, 84, 86), (559, 558, 87, 85), (559, 560, 102, 84), (560, 559, 85, 103), (560, 561, 104, 102), (561, 560, 103, 105), (561, 558, 86, 104), (558, 561, 105, 87), (562, 563, 82, 84), (563, 562, 85, 83), (563, 564, 100, 82), (564, 563, 83, 101), (564, 565, 102, 100), (565, 564, 101, 103), (565, 562, 84, 102), (562, 565, 103, 85), (566, 567, 80, 82), (567, 566, 83, 81), (567, 568, 98, 80), (568, 567, 81, 99), (568, 569, 100, 98), (569, 568, 99, 101), (569, 566, 82, 100), (566, 569, 101, 83), (570, 571, 44, 0), (571, 570, 1, 45), (571, 572, 96, 44), (572, 571, 45, 97), (572, 573, 24, 96), (573, 572, 97, 25), (573, 570, 0, 24), (570, 573, 25, 1), (574, 575, 46, 44), (575, 574, 45, 47), (575, 576, 94, 46), (576, 575, 47, 95), (576, 577, 96, 94), (577, 576, 95, 97), (577, 574, 44, 96), (574, 577, 97, 45), (578, 579, 48, 46), (579, 578, 47, 49), (579, 580, 92, 48), (580, 579, 49, 93), (580, 581, 94, 92), (581, 580, 93, 95), (581, 578, 46, 94), (578, 581, 95, 47), (582, 583, 50, 48), (583, 582, 49, 51), (583, 584, 90, 50), (584, 583, 51, 91), (584, 585, 92, 90), (585, 584, 91, 93), (585, 582, 48, 92), (582, 585, 93, 49), (586, 587, 52, 50), (587, 586, 51, 53), (587, 588, 88, 52), (588, 587, 53, 89), (588, 589, 90, 88), (589, 588, 89, 91), (589, 586, 50, 90), (586, 589, 91, 51), (590, 591, 54, 52), (591, 590, 53, 55), (591, 592, 86, 54), (592, 591, 55, 87), (592, 593, 88, 86), (593, 592, 87, 89), (593, 590, 52, 88), (590, 593, 89, 53), (594, 595, 56, 54), (595, 594, 55, 57), (595, 596, 84, 56), (596, 595, 57, 85), (596, 597, 86, 84), (597, 596, 85, 87), (597, 594, 54, 86), (594, 597, 87, 55), (598, 599, 58, 56), (599, 598, 57, 59), (599, 600, 82, 58), (600, 599, 59, 83), (600, 601, 84, 82), (601, 600, 83, 85), (601, 598, 56, 84), (598, 601, 85, 57), (602, 603, 60, 58), (603, 602, 59, 61), (603, 604, 80, 60), (604, 603, 61, 81), (604, 605, 82, 80), (605, 604, 81, 83), (605, 602, 58, 82), (602, 605, 83, 59), (606, 607, 240, 8), (607, 606, 9, 241), (607, 608, 78, 240), (608, 607, 241, 79), (608, 609, 4, 78), (609, 608, 79, 5), (609, 606, 8, 4), (606, 609, 5, 9), (610, 611, 238, 240), (611, 610, 241, 239), (611, 612, 76, 238), (612, 611, 239, 77), (612, 613, 78, 76), (613, 612, 77, 79), (613, 610, 240, 78), (610, 613, 79, 241), (614, 615, 236, 238), (615, 614, 239, 237), (615, 616, 74, 236), (616, 615, 237, 75), (616, 617, 76, 74), (617, 616, 75, 77), (617, 614, 238, 76), (614, 617, 77, 239), (618, 619, 234, 236), (619, 618, 237, 235), (619, 620, 72, 234), (620, 619, 235, 73), (620, 621, 74, 72), (621, 620, 73, 75), (621, 618, 236, 74), (618, 621, 75, 237), (622, 623, 232, 234), (623, 622, 235, 233), (623, 624, 70, 232), (624, 623, 233, 71), (624, 625, 72, 70), (625, 624, 71, 73), (625, 622, 234, 72), (622, 625, 73, 235), (626, 627, 230, 232), (627, 626, 233, 231), (627, 628, 68, 230), (628, 627, 231, 69), (628, 629, 70, 68), (629, 628, 69, 71), (629, 626, 232, 70), (626, 629, 71, 233), (630, 631, 228, 230), (631, 630, 231, 229), (631, 632, 66, 228), (632, 631, 229, 67), (632, 633, 68, 66), (633, 632, 67, 69), (633, 630, 230, 68), (630, 633, 69, 231), (634, 635, 226, 228), (635, 634, 229, 227), (635, 636, 64, 226), (636, 635, 227, 65), (636, 637, 66, 64), (637, 636, 65, 67), (637, 634, 228, 66), (634, 637, 67, 229), (638, 639, 224, 226), (639, 638, 227, 225), (639, 640, 62, 224), (640, 639, 225, 63), (640, 641, 64, 62), (641, 640, 63, 65), (641, 638, 226, 64), (638, 641, 65, 227), (26, 27, 3, 2), (2, 3, 61, 60), (60, 61, 59, 58), (58, 59, 57, 56), (56, 57, 55, 54), (54, 55, 53, 52), (52, 53, 51, 50), (50, 51, 49, 48), (48, 49, 47, 46), (46, 47, 45, 44), (44, 45, 1, 0), (0, 1, 25, 24), (24, 25, 23, 22), (22, 23, 21, 20), (20, 21, 19, 18), (18, 19, 17, 16), (16, 17, 15, 14), (14, 15, 13, 12), (12, 13, 11, 10), (10, 11, 9, 8), (8, 9, 5, 4), (4, 5, 79, 78), (78, 79, 77, 76), (76, 77, 75, 74), (74, 75, 73, 72), (72, 73, 71, 70), (70, 71, 69, 68), (68, 69, 67, 66), (66, 67, 65, 64), (64, 65, 63, 62), (62, 63, 7, 6), (6, 7, 43, 42), (42, 43, 41, 40), (40, 41, 39, 38), (38, 39, 37, 36), (36, 37, 35, 34), (34, 35, 33, 32), (32, 33, 31, 30), (30, 31, 29, 28), (28, 29, 27, 26)])
_uv = me_plane.uv_layers.new(name='UVMap')
_uv.uv.foreach_set('vector', [0.9, 0.9, 1.0, 0.9, 1.0, 0.9, 0.9, 0.9, 1.0, 0.9, 0.9, 0.9, 0.9, 0.9, 1.0, 0.9, 1.0, 0.9, 1.0, 1.0, 1.0, 1.0, 1.0, 0.9, 1.0, 1.0, 1.0, 0.9, 1.0, 0.9, 1.0, 1.0, 1.0, 1.0, 0.9, 1.0, 0.9, 1.0, 1.0, 1.0, 0.9, 1.0, 1.0, 1.0, 1.0, 1.0, 0.9, 1.0, 0.9, 1.0, 0.9, 0.9, 0.9, 0.9, 0.9, 1.0, 0.9, 0.9, 0.9, 1.0, 0.9, 1.0, 0.9, 0.9, 0.9, 0.0, 1.0, 0.0, 1.0, 0.0, 0.9, 0.0, 1.0, 0.0, 0.9, 0.0, 0.9, 0.0, 1.0, 0.0, 1.0, 0.0, 1.0, 0.1, 1.0, 0.1, 1.0, 0.0, 1.0, 0.1, 1.0, 0.0, 1.0, 0.0, 1.0, 0.1, 1.0, 0.1, 0.9, 0.1, 0.9, 0.1, 1.0, 0.1, 0.9, 0.1, 1.0, 0.1, 1.0, 0.1, 0.9, 0.1, 0.9, 0.1, 0.9, 0.0, 0.9, 0.0, 0.9, 0.1, 0.9, 0.0, 0.9, 0.1, 0.9, 0.1, 0.9, 0.0, 0.9, 0.1, 1.0, 0.1, 1.0, 0.1, 0.9, 0.1, 1.0, 0.1, 0.9, 0.1, 0.9, 0.1, 1.0, 0.1, 1.0, 0.1, 1.0, 0.2, 1.0, 0.2, 1.0, 0.1, 1.0, 0.2, 1.0, 0.1, 1.0, 0.1, 1.0, 0.2, 1.0, 0.2, 0.9, 0.2, 0.9, 0.2, 1.0, 0.2, 0.9, 0.2, 1.0, 0.2, 1.0, 0.2, 0.9, 0.2, 0.9, 0.2, 0.9, 0.1, 0.9, 0.1, 0.9, 0.2, 0.9, 0.1, 0.9, 0.2, 0.9, 0.2, 0.9, 0.1, 0.9, 0.2, 1.0, 0.2, 1.0, 0.2, 0.9, 0.2, 1.0, 0.2, 0.9, 0.2, 0.9, 0.2, 1.0, 0.2, 1.0, 0.2, 1.0, 0.3, 1.0, 0.3, 1.0, 0.2, 1.0, 0.3, 1.0, 0.2, 1.0, 0.2, 1.0, 0.3, 1.0, 0.3, 0.9, 0.3, 0.9, 0.3, 1.0, 0.3, 0.9, 0.3, 1.0, 0.3, 1.0, 0.3, 0.9, 0.3, 0.9, 0.3, 0.9, 0.2, 0.9, 0.2, 0.9, 0.3, 0.9, 0.2, 0.9, 0.3, 0.9, 0.3, 0.9, 0.2, 0.9, 0.3, 1.0, 0.3, 1.0, 0.3, 0.9, 0.3, 1.0, 0.3, 0.9, 0.3, 0.9, 0.3, 1.0, 0.3, 1.0, 0.3, 1.0, 0.4, 1.0, 0.4, 1.0, 0.3, 1.0, 0.4, 1.0, 0.3, 1.0, 0.3, 1.0, 0.4, 1.0, 0.4, 0.9, 0.4, 0.9, 0.4, 1.0, 0.4, 0.9, 0.4, 1.0, 0.4, 1.0, 0.4, 0.9, 0.4, 0.9, 0.4, 0.9, 0.3, 0.9, 0.3, 0.9, 0.4, 0.9, 0.3, 0.9, 0.4, 0.9, 0.4, 0.9, 0.3, 0.9, 0.4, 1.0, 0.4, 1.0, 0.4, 0.9, 0.4, 1.0, 0.4, 0.9, 0.4, 0.9, 0.4, 1.0, 0.4, 1.0, 0.4, 1.0, 0.5, 1.0, 0.5, 1.0, 0.4, 1.0, 0.5, 1.0, 0.4, 1.0, 0.4, 1.0, 0.5, 1.0, 0.5, 0.9, 0.5, 0.9, 0.5, 1.0, 0.5, 0.9, 0.5, 1.0, 0.5, 1.0, 0.5, 0.9, 0.5, 0.9, 0.5, 0.9, 0.4, 0.9, 0.4, 0.9, 0.5, 0.9, 0.4, 0.9, 0.5, 0.9, 0.5, 0.9, 0.4, 0.9, 0.5, 1.0, 0.5, 1.0, 0.5, 0.9, 0.5, 1.0, 0.5, 0.9, 0.5, 0.9, 0.5, 1.0, 0.5, 1.0, 0.5, 1.0, 0.6, 1.0, 0.6, 1.0, 0.5, 1.0, 0.6, 1.0, 0.5, 1.0, 0.5, 1.0, 0.6, 1.0, 0.6, 0.9, 0.6, 0.9, 0.6, 1.0, 0.6, 0.9, 0.6, 1.0, 0.6, 1.0, 0.6, 0.9, 0.6, 0.9, 0.6, 0.9, 0.5, 0.9, 0.5, 0.9, 0.6, 0.9, 0.5, 0.9, 0.6, 0.9, 0.6, 0.9, 0.5, 0.9, 0.6, 1.0, 0.6, 1.0, 0.6, 0.9, 0.6, 1.0, 0.6, 0.9, 0.6, 0.9, 0.6, 1.0, 0.6, 1.0, 0.6, 1.0, 0.7, 1.0, 0.7, 1.0, 0.6, 1.0, 0.7, 1.0, 0.6, 1.0, 0.6, 1.0, 0.7, 1.0, 0.7, 0.9, 0.7, 0.9, 0.7, 1.0, 0.7, 0.9, 0.7, 1.0, 0.7, 1.0, 0.7, 0.9, 0.7, 0.9, 0.7, 0.9, 0.6, 0.9, 0.6, 0.9, 0.7, 0.9, 0.6, 0.9, 0.7, 0.9, 0.7, 0.9, 0.6, 0.9, 0.7, 1.0, 0.7, 1.0, 0.7, 0.9, 0.7, 1.0, 0.7, 0.9, 0.7, 0.9, 0.7, 1.0, 0.7, 1.0, 0.7, 1.0, 0.8, 1.0, 0.8, 1.0, 0.7, 1.0, 0.8, 1.0, 0.7, 1.0, 0.7, 1.0, 0.8, 1.0, 0.8, 0.9, 0.8, 0.9, 0.8, 1.0, 0.8, 0.9, 0.8, 1.0, 0.8, 1.0, 0.8, 0.9, 0.8, 0.9, 0.8, 0.9, 0.7, 0.9, 0.7, 0.9, 0.8, 0.9, 0.7, 0.9, 0.8, 0.9, 0.8, 0.9, 0.7, 0.9, 0.8, 1.0, 0.8, 1.0, 0.8, 0.9, 0.8, 1.0, 0.8, 0.9, 0.8, 0.9, 0.8, 1.0, 0.8, 1.0, 0.8, 1.0, 0.9, 1.0, 0.9, 1.0, 0.8, 1.0, 0.9, 1.0, 0.8, 1.0, 0.8, 1.0, 0.9, 1.0, 0.9, 0.9, 0.9, 0.9, 0.9, 1.0, 0.9, 0.9, 0.9, 1.0, 0.9, 1.0, 0.9, 0.9, 0.9, 0.9, 0.9, 0.9, 0.8, 0.9, 0.8, 0.9, 0.9, 0.9, 0.8, 0.9, 0.9, 0.9, 0.9, 0.9, 0.8, 0.0, 0.8, 0.1, 0.8, 0.1, 0.8, 0.0, 0.8, 0.1, 0.8, 0.0, 0.8, 0.0, 0.8, 0.1, 0.8, 0.1, 0.8, 0.1, 0.9, 0.1, 0.9, 0.1, 0.8, 0.1, 0.9, 0.1, 0.8, 0.1, 0.8, 0.1, 0.9, 0.1, 0.9, 0.0, 0.9, 0.0, 0.9, 0.1, 0.9, 0.0, 0.9, 0.1, 0.9, 0.1, 0.9, 0.0, 0.9, 0.0, 0.9, 0.0, 0.8, 0.0, 0.8, 0.0, 0.9, 0.0, 0.8, 0.0, 0.9, 0.0, 0.9, 0.0, 0.8, 0.1, 0.8, 0.2, 0.8, 0.2, 0.8, 0.1, 0.8, 0.2, 0.8, 0.1, 0.8, 0.1, 0.8, 0.2, 0.8, 0.2, 0.8, 0.2, 0.9, 0.2, 0.9, 0.2, 0.8, 0.2, 0.9, 0.2, 0.8, 0.2, 0.8, 0.2, 0.9, 0.2, 0.9, 0.1, 0.9, 0.1, 0.9, 0.2, 0.9, 0.1, 0.9, 0.2, 0.9, 0.2, 0.9, 0.1, 0.9, 0.1, 0.9, 0.1, 0.8, 0.1, 0.8, 0.1, 0.9, 0.1, 0.8, 0.1, 0.9, 0.1, 0.9, 0.1, 0.8, 0.2, 0.8, 0.3, 0.8, 0.3, 0.8, 0.2, 0.8, 0.3, 0.8, 0.2, 0.8, 0.2, 0.8, 0.3, 0.8, 0.3, 0.8, 0.3, 0.9, 0.3, 0.9, 0.3, 0.8, 0.3, 0.9, 0.3, 0.8, 0.3, 0.8, 0.3, 0.9, 0.3, 0.9, 0.2, 0.9, 0.2, 0.9, 0.3, 0.9, 0.2, 0.9, 0.3, 0.9, 0.3, 0.9, 0.2, 0.9, 0.2, 0.9, 0.2, 0.8, 0.2, 0.8, 0.2, 0.9, 0.2, 0.8, 0.2, 0.9, 0.2, 0.9, 0.2, 0.8, 0.3, 0.8, 0.4, 0.8, 0.4, 0.8, 0.3, 0.8, 0.4, 0.8, 0.3, 0.8, 0.3, 0.8, 0.4, 0.8, 0.4, 0.8, 0.4, 0.9, 0.4, 0.9, 0.4, 0.8, 0.4, 0.9, 0.4, 0.8, 0.4, 0.8, 0.4, 0.9, 0.4, 0.9, 0.3, 0.9, 0.3, 0.9, 0.4, 0.9, 0.3, 0.9, 0.4, 0.9, 0.4, 0.9, 0.3, 0.9, 0.3, 0.9, 0.3, 0.8, 0.3, 0.8, 0.3, 0.9, 0.3, 0.8, 0.3, 0.9, 0.3, 0.9, 0.3, 0.8, 0.4, 0.8, 0.5, 0.8, 0.5, 0.8, 0.4, 0.8, 0.5, 0.8, 0.4, 0.8, 0.4, 0.8, 0.5, 0.8, 0.5, 0.8, 0.5, 0.9, 0.5, 0.9, 0.5, 0.8, 0.5, 0.9, 0.5, 0.8, 0.5, 0.8, 0.5, 0.9, 0.5, 0.9, 0.4, 0.9, 0.4, 0.9, 0.5, 0.9, 0.4, 0.9, 0.5, 0.9, 0.5, 0.9, 0.4, 0.9, 0.4, 0.9, 0.4, 0.8, 0.4, 0.8, 0.4, 0.9, 0.4, 0.8, 0.4, 0.9, 0.4, 0.9, 0.4, 0.8, 0.5, 0.8, 0.6, 0.8, 0.6, 0.8, 0.5, 0.8, 0.6, 0.8, 0.5, 0.8, 0.5, 0.8, 0.6, 0.8, 0.6, 0.8, 0.6, 0.9, 0.6, 0.9, 0.6, 0.8, 0.6, 0.9, 0.6, 0.8, 0.6, 0.8, 0.6, 0.9, 0.6, 0.9, 0.5, 0.9, 0.5, 0.9, 0.6, 0.9, 0.5, 0.9, 0.6, 0.9, 0.6, 0.9, 0.5, 0.9, 0.5, 0.9, 0.5, 0.8, 0.5, 0.8, 0.5, 0.9, 0.5, 0.8, 0.5, 0.9, 0.5, 0.9, 0.5, 0.8, 0.6, 0.8, 0.7, 0.8, 0.7, 0.8, 0.6, 0.8, 0.7, 0.8, 0.6, 0.8, 0.6, 0.8, 0.7, 0.8, 0.7, 0.8, 0.7, 0.9, 0.7, 0.9, 0.7, 0.8, 0.7, 0.9, 0.7, 0.8, 0.7, 0.8, 0.7, 0.9, 0.7, 0.9, 0.6, 0.9, 0.6, 0.9, 0.7, 0.9, 0.6, 0.9, 0.7, 0.9, 0.7, 0.9, 0.6, 0.9, 0.6, 0.9, 0.6, 0.8, 0.6, 0.8, 0.6, 0.9, 0.6, 0.8, 0.6, 0.9, 0.6, 0.9, 0.6, 0.8, 0.7, 0.8, 0.8, 0.8, 0.8, 0.8, 0.7, 0.8, 0.8, 0.8, 0.7, 0.8, 0.7, 0.8, 0.8, 0.8, 0.8, 0.8, 0.8, 0.9, 0.8, 0.9, 0.8, 0.8, 0.8, 0.9, 0.8, 0.8, 0.8, 0.8, 0.8, 0.9, 0.8, 0.9, 0.7, 0.9, 0.7, 0.9, 0.8, 0.9, 0.7, 0.9, 0.8, 0.9, 0.8, 0.9, 0.7, 0.9, 0.7, 0.9, 0.7, 0.8, 0.7, 0.8, 0.7, 0.9, 0.7, 0.8, 0.7, 0.9, 0.7, 0.9, 0.7, 0.8, 0.8, 0.8, 0.9, 0.8, 0.9, 0.8, 0.8, 0.8, 0.9, 0.8, 0.8, 0.8, 0.8, 0.8, 0.9, 0.8, 0.9, 0.8, 0.9, 0.9, 0.9, 0.9, 0.9, 0.8, 0.9, 0.9, 0.9, 0.8, 0.9, 0.8, 0.9, 0.9, 0.9, 0.9, 0.8, 0.9, 0.8, 0.9, 0.9, 0.9, 0.8, 0.9, 0.9, 0.9, 0.9, 0.9, 0.8, 0.9, 0.8, 0.9, 0.8, 0.8, 0.8, 0.8, 0.8, 0.9, 0.8, 0.8, 0.8, 0.9, 0.8, 0.9, 0.8, 0.8, 0.0, 0.7, 0.1, 0.7, 0.1, 0.7, 0.0, 0.7, 0.1, 0.7, 0.0, 0.7, 0.0, 0.7, 0.1, 0.7, 0.1, 0.7, 0.1, 0.8, 0.1, 0.8, 0.1, 0.7, 0.1, 0.8, 0.1, 0.7, 0.1, 0.7, 0.1, 0.8, 0.1, 0.8, 0.0, 0.8, 0.0, 0.8, 0.1, 0.8, 0.0, 0.8, 0.1, 0.8, 0.1, 0.8, 0.0, 0.8, 0.0, 0.8, 0.0, 0.7, 0.0, 0.7, 0.0, 0.8, 0.0, 0.7, 0.0, 0.8, 0.0, 0.8, 0.0, 0.7, 0.1, 0.7, 0.2, 0.7, 0.2, 0.7, 0.1, 0.7, 0.2, 0.7, 0.1, 0.7, 0.1, 0.7, 0.2, 0.7, 0.2, 0.7, 0.2, 0.8, 0.2, 0.8, 0.2, 0.7, 0.2, 0.8, 0.2, 0.7, 0.2, 0.7, 0.2, 0.8, 0.2, 0.8, 0.1, 0.8, 0.1, 0.8, 0.2, 0.8, 0.1, 0.8, 0.2, 0.8, 0.2, 0.8, 0.1, 0.8, 0.1, 0.8, 0.1, 0.7, 0.1, 0.7, 0.1, 0.8, 0.1, 0.7, 0.1, 0.8, 0.1, 0.8, 0.1, 0.7, 0.2, 0.7, 0.3, 0.7, 0.3, 0.7, 0.2, 0.7, 0.3, 0.7, 0.2, 0.7, 0.2, 0.7, 0.3, 0.7, 0.3, 0.7, 0.3, 0.8, 0.3, 0.8, 0.3, 0.7, 0.3, 0.8, 0.3, 0.7, 0.3, 0.7, 0.3, 0.8, 0.3, 0.8, 0.2, 0.8, 0.2, 0.8, 0.3, 0.8, 0.2, 0.8, 0.3, 0.8, 0.3, 0.8, 0.2, 0.8, 0.2, 0.8, 0.2, 0.7, 0.2, 0.7, 0.2, 0.8, 0.2, 0.7, 0.2, 0.8, 0.2, 0.8, 0.2, 0.7, 0.3, 0.7, 0.4, 0.7, 0.4, 0.7, 0.3, 0.7, 0.4, 0.7, 0.3, 0.7, 0.3, 0.7, 0.4, 0.7, 0.4, 0.7, 0.4, 0.8, 0.4, 0.8, 0.4, 0.7, 0.4, 0.8, 0.4, 0.7, 0.4, 0.7, 0.4, 0.8, 0.4, 0.8, 0.3, 0.8, 0.3, 0.8, 0.4, 0.8, 0.3, 0.8, 0.4, 0.8, 0.4, 0.8, 0.3, 0.8, 0.3, 0.8, 0.3, 0.7, 0.3, 0.7, 0.3, 0.8, 0.3, 0.7, 0.3, 0.8, 0.3, 0.8, 0.3, 0.7, 0.4, 0.7, 0.5, 0.7, 0.5, 0.7, 0.4, 0.7, 0.5, 0.7, 0.4, 0.7, 0.4, 0.7, 0.5, 0.7, 0.5, 0.7, 0.5, 0.8, 0.5, 0.8, 0.5, 0.7, 0.5, 0.8, 0.5, 0.7, 0.5, 0.7, 0.5, 0.8, 0.5, 0.8, 0.4, 0.8, 0.4, 0.8, 0.5, 0.8, 0.4, 0.8, 0.5, 0.8, 0.5, 0.8, 0.4, 0.8, 0.4, 0.8, 0.4, 0.7, 0.4, 0.7, 0.4, 0.8, 0.4, 0.7, 0.4, 0.8, 0.4, 0.8, 0.4, 0.7, 0.5, 0.7, 0.6, 0.7, 0.6, 0.7, 0.5, 0.7, 0.6, 0.7, 0.5, 0.7, 0.5, 0.7, 0.6, 0.7, 0.6, 0.7, 0.6, 0.8, 0.6, 0.8, 0.6, 0.7, 0.6, 0.8, 0.6, 0.7, 0.6, 0.7, 0.6, 0.8, 0.6, 0.8, 0.5, 0.8, 0.5, 0.8, 0.6, 0.8, 0.5, 0.8, 0.6, 0.8, 0.6, 0.8, 0.5, 0.8, 0.5, 0.8, 0.5, 0.7, 0.5, 0.7, 0.5, 0.8, 0.5, 0.7, 0.5, 0.8, 0.5, 0.8, 0.5, 0.7, 0.6, 0.7, 0.7, 0.7, 0.7, 0.7, 0.6, 0.7, 0.7, 0.7, 0.6, 0.7, 0.6, 0.7, 0.7, 0.7, 0.7, 0.7, 0.7, 0.8, 0.7, 0.8, 0.7, 0.7, 0.7, 0.8, 0.7, 0.7, 0.7, 0.7, 0.7, 0.8, 0.7, 0.8, 0.6, 0.8, 0.6, 0.8, 0.7, 0.8, 0.6, 0.8, 0.7, 0.8, 0.7, 0.8, 0.6, 0.8, 0.6, 0.8, 0.6, 0.7, 0.6, 0.7, 0.6, 0.8, 0.6, 0.7, 0.6, 0.8, 0.6, 0.8, 0.6, 0.7, 0.7, 0.7, 0.8, 0.7, 0.8, 0.7, 0.7, 0.7, 0.8, 0.7, 0.7, 0.7, 0.7, 0.7, 0.8, 0.7, 0.8, 0.7, 0.8, 0.8, 0.8, 0.8, 0.8, 0.7, 0.8, 0.8, 0.8, 0.7, 0.8, 0.7, 0.8, 0.8, 0.8, 0.8, 0.7, 0.8, 0.7, 0.8, 0.8, 0.8, 0.7, 0.8, 0.8, 0.8, 0.8, 0.8, 0.7, 0.8, 0.7, 0.8, 0.7, 0.7, 0.7, 0.7, 0.7, 0.8, 0.7, 0.7, 0.7, 0.8, 0.7, 0.8, 0.7, 0.7, 0.8, 0.7, 0.9, 0.7, 0.9, 0.7, 0.8, 0.7, 0.9, 0.7, 0.8, 0.7, 0.8, 0.7, 0.9, 0.7, 0.9, 0.7, 0.9, 0.8, 0.9, 0.8, 0.9, 0.7, 0.9, 0.8, 0.9, 0.7, 0.9, 0.7, 0.9, 0.8, 0.9, 0.8, 0.8, 0.8, 0.8, 0.8, 0.9, 0.8, 0.8, 0.8, 0.9, 0.8, 0.9, 0.8, 0.8, 0.8, 0.8, 0.8, 0.8, 0.7, 0.8, 0.7, 0.8, 0.8, 0.8, 0.7, 0.8, 0.8, 0.8, 0.8, 0.8, 0.7, 0.0, 0.6, 0.1, 0.6, 0.1, 0.6, 0.0, 0.6, 0.1, 0.6, 0.0, 0.6, 0.0, 0.6, 0.1, 0.6, 0.1, 0.6, 0.1, 0.7, 0.1, 0.7, 0.1, 0.6, 0.1, 0.7, 0.1, 0.6, 0.1, 0.6, 0.1, 0.7, 0.1, 0.7, 0.0, 0.7, 0.0, 0.7, 0.1, 0.7, 0.0, 0.7, 0.1, 0.7, 0.1, 0.7, 0.0, 0.7, 0.0, 0.7, 0.0, 0.6, 0.0, 0.6, 0.0, 0.7, 0.0, 0.6, 0.0, 0.7, 0.0, 0.7, 0.0, 0.6, 0.1, 0.6, 0.2, 0.6, 0.2, 0.6, 0.1, 0.6, 0.2, 0.6, 0.1, 0.6, 0.1, 0.6, 0.2, 0.6, 0.2, 0.6, 0.2, 0.7, 0.2, 0.7, 0.2, 0.6, 0.2, 0.7, 0.2, 0.6, 0.2, 0.6, 0.2, 0.7, 0.2, 0.7, 0.1, 0.7, 0.1, 0.7, 0.2, 0.7, 0.1, 0.7, 0.2, 0.7, 0.2, 0.7, 0.1, 0.7, 0.1, 0.7, 0.1, 0.6, 0.1, 0.6, 0.1, 0.7, 0.1, 0.6, 0.1, 0.7, 0.1, 0.7, 0.1, 0.6, 0.2, 0.6, 0.3, 0.6, 0.3, 0.6, 0.2, 0.6, 0.3, 0.6, 0.2, 0.6, 0.2, 0.6, 0.3, 0.6, 0.3, 0.6, 0.3, 0.7, 0.3, 0.7, 0.3, 0.6, 0.3, 0.7, 0.3, 0.6, 0.3, 0.6, 0.3, 0.7, 0.3, 0.7, 0.2, 0.7, 0.2, 0.7, 0.3, 0.7, 0.2, 0.7, 0.3, 0.7, 0.3, 0.7, 0.2, 0.7, 0.2, 0.7, 0.2, 0.6, 0.2, 0.6, 0.2, 0.7, 0.2, 0.6, 0.2, 0.7, 0.2, 0.7, 0.2, 0.6, 0.3, 0.6, 0.4, 0.6, 0.4, 0.6, 0.3, 0.6, 0.4, 0.6, 0.3, 0.6, 0.3, 0.6, 0.4, 0.6, 0.4, 0.6, 0.4, 0.7, 0.4, 0.7, 0.4, 0.6, 0.4, 0.7, 0.4, 0.6, 0.4, 0.6, 0.4, 0.7, 0.4, 0.7, 0.3, 0.7, 0.3, 0.7, 0.4, 0.7, 0.3, 0.7, 0.4, 0.7, 0.4, 0.7, 0.3, 0.7, 0.3, 0.7, 0.3, 0.6, 0.3, 0.6, 0.3, 0.7, 0.3, 0.6, 0.3, 0.7, 0.3, 0.7, 0.3, 0.6, 0.4, 0.6, 0.5, 0.6, 0.5, 0.6, 0.4, 0.6, 0.5, 0.6, 0.4, 0.6, 0.4, 0.6, 0.5, 0.6, 0.5, 0.6, 0.5, 0.7, 0.5, 0.7, 0.5, 0.6, 0.5, 0.7, 0.5, 0.6, 0.5, 0.6, 0.5, 0.7, 0.5, 0.7, 0.4, 0.7, 0.4, 0.7, 0.5, 0.7, 0.4, 0.7, 0.5, 0.7, 0.5, 0.7, 0.4, 0.7, 0.4, 0.7, 0.4, 0.6, 0.4, 0.6, 0.4, 0.7, 0.4, 0.6, 0.4, 0.7, 0.4, 0.7, 0.4, 0.6, 0.5, 0.6, 0.6, 0.6, 0.6, 0.6, 0.5, 0.6, 0.6, 0.6, 0.5, 0.6, 0.5, 0.6, 0.6, 0.6, 0.6, 0.6, 0.6, 0.7, 0.6, 0.7, 0.6, 0.6, 0.6, 0.7, 0.6, 0.6, 0.6, 0.6, 0.6, 0.7, 0.6, 0.7, 0.5, 0.7, 0.5, 0.7, 0.6, 0.7, 0.5, 0.7, 0.6, 0.7, 0.6, 0.7, 0.5, 0.7, 0.5, 0.7, 0.5, 0.6, 0.5, 0.6, 0.5, 0.7, 0.5, 0.6, 0.5, 0.7, 0.5, 0.7, 0.5, 0.6, 0.6, 0.6, 0.7, 0.6, 0.7, 0.6, 0.6, 0.6, 0.7, 0.6, 0.6, 0.6, 0.6, 0.6, 0.7, 0.6, 0.7, 0.6, 0.7, 0.7, 0.7, 0.7, 0.7, 0.6, 0.7, 0.7, 0.7, 0.6, 0.7, 0.6, 0.7, 0.7, 0.7, 0.7, 0.6, 0.7, 0.6, 0.7, 0.7, 0.7, 0.6, 0.7, 0.7, 0.7, 0.7, 0.7, 0.6, 0.7, 0.6, 0.7, 0.6, 0.6, 0.6, 0.6, 0.6, 0.7, 0.6, 0.6, 0.6, 0.7, 0.6, 0.7, 0.6, 0.6, 0.7, 0.6, 0.8, 0.6, 0.8, 0.6, 0.7, 0.6, 0.8, 0.6, 0.7, 0.6, 0.7, 0.6, 0.8, 0.6, 0.8, 0.6, 0.8, 0.7, 0.8, 0.7, 0.8, 0.6, 0.8, 0.7, 0.8, 0.6, 0.8, 0.6, 0.8, 0.7, 0.8, 0.7, 0.7, 0.7, 0.7, 0.7, 0.8, 0.7, 0.7, 0.7, 0.8, 0.7, 0.8, 0.7, 0.7, 0.7, 0.7, 0.7, 0.7, 0.6, 0.7, 0.6, 0.7, 0.7, 0.7, 0.6, 0.7, 0.7, 0.7, 0.7, 0.7, 0.6, 0.8, 0.6, 0.9, 0.6, 0.9, 0.6, 0.8, 0.6, 0.9, 0.6, 0.8, 0.6, 0.8, 0.6, 0.9, 0.6, 0.9, 0.6, 0.9, 0.7, 0.9, 0.7, 0.9, 0.6, 0.9, 0.7, 0.9, 0.6, 0.9, 0.6, 0.9, 0.7, 0.9, 0.7, 0.8, 0.7, 0.8, 0.7, 0.9, 0.7, 0.8, 0.7, 0.9, 0.7, 0.9, 0.7, 0.8, 0.7, 0.8, 0.7, 0.8, 0.6, 0.8, 0.6, 0.8, 0.7, 0.8, 0.6, 0.8, 0.7, 0.8, 0.7, 0.8, 0.6, 0.0, 0.5, 0.1, 0.5, 0.1, 0.5, 0.0, 0.5, 0.1, 0.5, 0.0, 0.5, 0.0, 0.5, 0.1, 0.5, 0.1, 0.5, 0.1, 0.6, 0.1, 0.6, 0.1, 0.5, 0.1, 0.6, 0.1, 0.5, 0.1, 0.5, 0.1, 0.6, 0.1, 0.6, 0.0, 0.6, 0.0, 0.6, 0.1, 0.6, 0.0, 0.6, 0.1, 0.6, 0.1, 0.6, 0.0, 0.6, 0.0, 0.6, 0.0, 0.5, 0.0, 0.5, 0.0, 0.6, 0.0, 0.5, 0.0, 0.6, 0.0, 0.6, 0.0, 0.5, 0.1, 0.5, 0.2, 0.5, 0.2, 0.5, 0.1, 0.5, 0.2, 0.5, 0.1, 0.5, 0.1, 0.5, 0.2, 0.5, 0.2, 0.5, 0.2, 0.6, 0.2, 0.6, 0.2, 0.5, 0.2, 0.6, 0.2, 0.5, 0.2, 0.5, 0.2, 0.6, 0.2, 0.6, 0.1, 0.6, 0.1, 0.6, 0.2, 0.6, 0.1, 0.6, 0.2, 0.6, 0.2, 0.6, 0.1, 0.6, 0.1, 0.6, 0.1, 0.5, 0.1, 0.5, 0.1, 0.6, 0.1, 0.5, 0.1, 0.6, 0.1, 0.6, 0.1, 0.5, 0.2, 0.5, 0.3, 0.5, 0.3, 0.5, 0.2, 0.5, 0.3, 0.5, 0.2, 0.5, 0.2, 0.5, 0.3, 0.5, 0.3, 0.5, 0.3, 0.6, 0.3, 0.6, 0.3, 0.5, 0.3, 0.6, 0.3, 0.5, 0.3, 0.5, 0.3, 0.6, 0.3, 0.6, 0.2, 0.6, 0.2, 0.6, 0.3, 0.6, 0.2, 0.6, 0.3, 0.6, 0.3, 0.6, 0.2, 0.6, 0.2, 0.6, 0.2, 0.5, 0.2, 0.5, 0.2, 0.6, 0.2, 0.5, 0.2, 0.6, 0.2, 0.6, 0.2, 0.5, 0.3, 0.5, 0.4, 0.5, 0.4, 0.5, 0.3, 0.5, 0.4, 0.5, 0.3, 0.5, 0.3, 0.5, 0.4, 0.5, 0.4, 0.5, 0.4, 0.6, 0.4, 0.6, 0.4, 0.5, 0.4, 0.6, 0.4, 0.5, 0.4, 0.5, 0.4, 0.6, 0.4, 0.6, 0.3, 0.6, 0.3, 0.6, 0.4, 0.6, 0.3, 0.6, 0.4, 0.6, 0.4, 0.6, 0.3, 0.6, 0.3, 0.6, 0.3, 0.5, 0.3, 0.5, 0.3, 0.6, 0.3, 0.5, 0.3, 0.6, 0.3, 0.6, 0.3, 0.5, 0.4, 0.5, 0.5, 0.5, 0.5, 0.5, 0.4, 0.5, 0.5, 0.5, 0.4, 0.5, 0.4, 0.5, 0.5, 0.5, 0.5, 0.5, 0.5, 0.6, 0.5, 0.6, 0.5, 0.5, 0.5, 0.6, 0.5, 0.5, 0.5, 0.5, 0.5, 0.6, 0.5, 0.6, 0.4, 0.6, 0.4, 0.6, 0.5, 0.6, 0.4, 0.6, 0.5, 0.6, 0.5, 0.6, 0.4, 0.6, 0.4, 0.6, 0.4, 0.5, 0.4, 0.5, 0.4, 0.6, 0.4, 0.5, 0.4, 0.6, 0.4, 0.6, 0.4, 0.5, 0.5, 0.5, 0.6, 0.5, 0.6, 0.5, 0.5, 0.5, 0.6, 0.5, 0.5, 0.5, 0.5, 0.5, 0.6, 0.5, 0.6, 0.5, 0.6, 0.6, 0.6, 0.6, 0.6, 0.5, 0.6, 0.6, 0.6, 0.5, 0.6, 0.5, 0.6, 0.6, 0.6, 0.6, 0.5, 0.6, 0.5, 0.6, 0.6, 0.6, 0.5, 0.6, 0.6, 0.6, 0.6, 0.6, 0.5, 0.6, 0.5, 0.6, 0.5, 0.5, 0.5, 0.5, 0.5, 0.6, 0.5, 0.5, 0.5, 0.6, 0.5, 0.6, 0.5, 0.5, 0.6, 0.5, 0.7, 0.5, 0.7, 0.5, 0.6, 0.5, 0.7, 0.5, 0.6, 0.5, 0.6, 0.5, 0.7, 0.5, 0.7, 0.5, 0.7, 0.6, 0.7, 0.6, 0.7, 0.5, 0.7, 0.6, 0.7, 0.5, 0.7, 0.5, 0.7, 0.6, 0.7, 0.6, 0.6, 0.6, 0.6, 0.6, 0.7, 0.6, 0.6, 0.6, 0.7, 0.6, 0.7, 0.6, 0.6, 0.6, 0.6, 0.6, 0.6, 0.5, 0.6, 0.5, 0.6, 0.6, 0.6, 0.5, 0.6, 0.6, 0.6, 0.6, 0.6, 0.5, 0.7, 0.5, 0.8, 0.5, 0.8, 0.5, 0.7, 0.5, 0.8, 0.5, 0.7, 0.5, 0.7, 0.5, 0.8, 0.5, 0.8, 0.5, 0.8, 0.6, 0.8, 0.6, 0.8, 0.5, 0.8, 0.6, 0.8, 0.5, 0.8, 0.5, 0.8, 0.6, 0.8, 0.6, 0.7, 0.6, 0.7, 0.6, 0.8, 0.6, 0.7, 0.6, 0.8, 0.6, 0.8, 0.6, 0.7, 0.6, 0.7, 0.6, 0.7, 0.5, 0.7, 0.5, 0.7, 0.6, 0.7, 0.5, 0.7, 0.6, 0.7, 0.6, 0.7, 0.5, 0.8, 0.5, 0.9, 0.5, 0.9, 0.5, 0.8, 0.5, 0.9, 0.5, 0.8, 0.5, 0.8, 0.5, 0.9, 0.5, 0.9, 0.5, 0.9, 0.6, 0.9, 0.6, 0.9, 0.5, 0.9, 0.6, 0.9, 0.5, 0.9, 0.5, 0.9, 0.6, 0.9, 0.6, 0.8, 0.6, 0.8, 0.6, 0.9, 0.6, 0.8, 0.6, 0.9, 0.6, 0.9, 0.6, 0.8, 0.6, 0.8, 0.6, 0.8, 0.5, 0.8, 0.5, 0.8, 0.6, 0.8, 0.5, 0.8, 0.6, 0.8, 0.6, 0.8, 0.5, 0.0, 0.4, 0.1, 0.4, 0.1, 0.4, 0.0, 0.4, 0.1, 0.4, 0.0, 0.4, 0.0, 0.4, 0.1, 0.4, 0.1, 0.4, 0.1, 0.5, 0.1, 0.5, 0.1, 0.4, 0.1, 0.5, 0.1, 0.4, 0.1, 0.4, 0.1, 0.5, 0.1, 0.5, 0.0, 0.5, 0.0, 0.5, 0.1, 0.5, 0.0, 0.5, 0.1, 0.5, 0.1, 0.5, 0.0, 0.5, 0.0, 0.5, 0.0, 0.4, 0.0, 0.4, 0.0, 0.5, 0.0, 0.4, 0.0, 0.5, 0.0, 0.5, 0.0, 0.4, 0.1, 0.4, 0.2, 0.4, 0.2, 0.4, 0.1, 0.4, 0.2, 0.4, 0.1, 0.4, 0.1, 0.4, 0.2, 0.4, 0.2, 0.4, 0.2, 0.5, 0.2, 0.5, 0.2, 0.4, 0.2, 0.5, 0.2, 0.4, 0.2, 0.4, 0.2, 0.5, 0.2, 0.5, 0.1, 0.5, 0.1, 0.5, 0.2, 0.5, 0.1, 0.5, 0.2, 0.5, 0.2, 0.5, 0.1, 0.5, 0.1, 0.5, 0.1, 0.4, 0.1, 0.4, 0.1, 0.5, 0.1, 0.4, 0.1, 0.5, 0.1, 0.5, 0.1, 0.4, 0.2, 0.4, 0.3, 0.4, 0.3, 0.4, 0.2, 0.4, 0.3, 0.4, 0.2, 0.4, 0.2, 0.4, 0.3, 0.4, 0.3, 0.4, 0.3, 0.5, 0.3, 0.5, 0.3, 0.4, 0.3, 0.5, 0.3, 0.4, 0.3, 0.4, 0.3, 0.5, 0.3, 0.5, 0.2, 0.5, 0.2, 0.5, 0.3, 0.5, 0.2, 0.5, 0.3, 0.5, 0.3, 0.5, 0.2, 0.5, 0.2, 0.5, 0.2, 0.4, 0.2, 0.4, 0.2, 0.5, 0.2, 0.4, 0.2, 0.5, 0.2, 0.5, 0.2, 0.4, 0.3, 0.4, 0.4, 0.4, 0.4, 0.4, 0.3, 0.4, 0.4, 0.4, 0.3, 0.4, 0.3, 0.4, 0.4, 0.4, 0.4, 0.4, 0.4, 0.5, 0.4, 0.5, 0.4, 0.4, 0.4, 0.5, 0.4, 0.4, 0.4, 0.4, 0.4, 0.5, 0.4, 0.5, 0.3, 0.5, 0.3, 0.5, 0.4, 0.5, 0.3, 0.5, 0.4, 0.5, 0.4, 0.5, 0.3, 0.5, 0.3, 0.5, 0.3, 0.4, 0.3, 0.4, 0.3, 0.5, 0.3, 0.4, 0.3, 0.5, 0.3, 0.5, 0.3, 0.4, 0.4, 0.4, 0.5, 0.4, 0.5, 0.4, 0.4, 0.4, 0.5, 0.4, 0.4, 0.4, 0.4, 0.4, 0.5, 0.4, 0.5, 0.4, 0.5, 0.5, 0.5, 0.5, 0.5, 0.4, 0.5, 0.5, 0.5, 0.4, 0.5, 0.4, 0.5, 0.5, 0.5, 0.5, 0.4, 0.5, 0.4, 0.5, 0.5, 0.5, 0.4, 0.5, 0.5, 0.5, 0.5, 0.5, 0.4, 0.5, 0.4, 0.5, 0.4, 0.4, 0.4, 0.4, 0.4, 0.5, 0.4, 0.4, 0.4, 0.5, 0.4, 0.5, 0.4, 0.4, 0.5, 0.4, 0.6, 0.4, 0.6, 0.4, 0.5, 0.4, 0.6, 0.4, 0.5, 0.4, 0.5, 0.4, 0.6, 0.4, 0.6, 0.4, 0.6, 0.5, 0.6, 0.5, 0.6, 0.4, 0.6, 0.5, 0.6, 0.4, 0.6, 0.4, 0.6, 0.5, 0.6, 0.5, 0.5, 0.5, 0.5, 0.5, 0.6, 0.5, 0.5, 0.5, 0.6, 0.5, 0.6, 0.5, 0.5, 0.5, 0.5, 0.5, 0.5, 0.4, 0.5, 0.4, 0.5, 0.5, 0.5, 0.4, 0.5, 0.5, 0.5, 0.5, 0.5, 0.4, 0.6, 0.4, 0.7, 0.4, 0.7, 0.4, 0.6, 0.4, 0.7, 0.4, 0.6, 0.4, 0.6, 0.4, 0.7, 0.4, 0.7, 0.4, 0.7, 0.5, 0.7, 0.5, 0.7, 0.4, 0.7, 0.5, 0.7, 0.4, 0.7, 0.4, 0.7, 0.5, 0.7, 0.5, 0.6, 0.5, 0.6, 0.5, 0.7, 0.5, 0.6, 0.5, 0.7, 0.5, 0.7, 0.5, 0.6, 0.5, 0.6, 0.5, 0.6, 0.4, 0.6, 0.4, 0.6, 0.5, 0.6, 0.4, 0.6, 0.5, 0.6, 0.5, 0.6, 0.4, 0.7, 0.4, 0.8, 0.4, 0.8, 0.4, 0.7, 0.4, 0.8, 0.4, 0.7, 0.4, 0.7, 0.4, 0.8, 0.4, 0.8, 0.4, 0.8, 0.5, 0.8, 0.5, 0.8, 0.4, 0.8, 0.5, 0.8, 0.4, 0.8, 0.4, 0.8, 0.5, 0.8, 0.5, 0.7, 0.5, 0.7, 0.5, 0.8, 0.5, 0.7, 0.5, 0.8, 0.5, 0.8, 0.5, 0.7, 0.5, 0.7, 0.5, 0.7, 0.4, 0.7, 0.4, 0.7, 0.5, 0.7, 0.4, 0.7, 0.5, 0.7, 0.5, 0.7, 0.4, 0.8, 0.4, 0.9, 0.4, 0.9, 0.4, 0.8, 0.4, 0.9, 0.4, 0.8, 0.4, 0.8, 0.4, 0.9, 0.4, 0.9, 0.4, 0.9, 0.5, 0.9, 0.5, 0.9, 0.4, 0.9, 0.5, 0.9, 0.4, 0.9, 0.4, 0.9, 0.5, 0.9, 0.5, 0.8, 0.5, 0.8, 0.5, 0.9, 0.5, 0.8, 0.5, 0.9, 0.5, 0.9, 0.5, 0.8, 0.5, 0.8, 0.5, 0.8, 0.4, 0.8, 0.4, 0.8, 0.5, 0.8, 0.4, 0.8, 0.5, 0.8, 0.5, 0.8, 0.4, 0.0, 0.3, 0.1, 0.3, 0.1, 0.3, 0.0, 0.3, 0.1, 0.3, 0.0, 0.3, 0.0, 0.3, 0.1, 0.3, 0.1, 0.3, 0.1, 0.4, 0.1, 0.4, 0.1, 0.3, 0.1, 0.4, 0.1, 0.3, 0.1, 0.3, 0.1, 0.4, 0.1, 0.4, 0.0, 0.4, 0.0, 0.4, 0.1, 0.4, 0.0, 0.4, 0.1, 0.4, 0.1, 0.4, 0.0, 0.4, 0.0, 0.4, 0.0, 0.3, 0.0, 0.3, 0.0, 0.4, 0.0, 0.3, 0.0, 0.4, 0.0, 0.4, 0.0, 0.3, 0.1, 0.3, 0.2, 0.3, 0.2, 0.3, 0.1, 0.3, 0.2, 0.3, 0.1, 0.3, 0.1, 0.3, 0.2, 0.3, 0.2, 0.3, 0.2, 0.4, 0.2, 0.4, 0.2, 0.3, 0.2, 0.4, 0.2, 0.3, 0.2, 0.3, 0.2, 0.4, 0.2, 0.4, 0.1, 0.4, 0.1, 0.4, 0.2, 0.4, 0.1, 0.4, 0.2, 0.4, 0.2, 0.4, 0.1, 0.4, 0.1, 0.4, 0.1, 0.3, 0.1, 0.3, 0.1, 0.4, 0.1, 0.3, 0.1, 0.4, 0.1, 0.4, 0.1, 0.3, 0.2, 0.3, 0.3, 0.3, 0.3, 0.3, 0.2, 0.3, 0.3, 0.3, 0.2, 0.3, 0.2, 0.3, 0.3, 0.3, 0.3, 0.3, 0.3, 0.4, 0.3, 0.4, 0.3, 0.3, 0.3, 0.4, 0.3, 0.3, 0.3, 0.3, 0.3, 0.4, 0.3, 0.4, 0.2, 0.4, 0.2, 0.4, 0.3, 0.4, 0.2, 0.4, 0.3, 0.4, 0.3, 0.4, 0.2, 0.4, 0.2, 0.4, 0.2, 0.3, 0.2, 0.3, 0.2, 0.4, 0.2, 0.3, 0.2, 0.4, 0.2, 0.4, 0.2, 0.3, 0.3, 0.3, 0.4, 0.3, 0.4, 0.3, 0.3, 0.3, 0.4, 0.3, 0.3, 0.3, 0.3, 0.3, 0.4, 0.3, 0.4, 0.3, 0.4, 0.4, 0.4, 0.4, 0.4, 0.3, 0.4, 0.4, 0.4, 0.3, 0.4, 0.3, 0.4, 0.4, 0.4, 0.4, 0.3, 0.4, 0.3, 0.4, 0.4, 0.4, 0.3, 0.4, 0.4, 0.4, 0.4, 0.4, 0.3, 0.4, 0.3, 0.4, 0.3, 0.3, 0.3, 0.3, 0.3, 0.4, 0.3, 0.3, 0.3, 0.4, 0.3, 0.4, 0.3, 0.3, 0.4, 0.3, 0.5, 0.3, 0.5, 0.3, 0.4, 0.3, 0.5, 0.3, 0.4, 0.3, 0.4, 0.3, 0.5, 0.3, 0.5, 0.3, 0.5, 0.4, 0.5, 0.4, 0.5, 0.3, 0.5, 0.4, 0.5, 0.3, 0.5, 0.3, 0.5, 0.4, 0.5, 0.4, 0.4, 0.4, 0.4, 0.4, 0.5, 0.4, 0.4, 0.4, 0.5, 0.4, 0.5, 0.4, 0.4, 0.4, 0.4, 0.4, 0.4, 0.3, 0.4, 0.3, 0.4, 0.4, 0.4, 0.3, 0.4, 0.4, 0.4, 0.4, 0.4, 0.3, 0.5, 0.3, 0.6, 0.3, 0.6, 0.3, 0.5, 0.3, 0.6, 0.3, 0.5, 0.3, 0.5, 0.3, 0.6, 0.3, 0.6, 0.3, 0.6, 0.4, 0.6, 0.4, 0.6, 0.3, 0.6, 0.4, 0.6, 0.3, 0.6, 0.3, 0.6, 0.4, 0.6, 0.4, 0.5, 0.4, 0.5, 0.4, 0.6, 0.4, 0.5, 0.4, 0.6, 0.4, 0.6, 0.4, 0.5, 0.4, 0.5, 0.4, 0.5, 0.3, 0.5, 0.3, 0.5, 0.4, 0.5, 0.3, 0.5, 0.4, 0.5, 0.4, 0.5, 0.3, 0.6, 0.3, 0.7, 0.3, 0.7, 0.3, 0.6, 0.3, 0.7, 0.3, 0.6, 0.3, 0.6, 0.3, 0.7, 0.3, 0.7, 0.3, 0.7, 0.4, 0.7, 0.4, 0.7, 0.3, 0.7, 0.4, 0.7, 0.3, 0.7, 0.3, 0.7, 0.4, 0.7, 0.4, 0.6, 0.4, 0.6, 0.4, 0.7, 0.4, 0.6, 0.4, 0.7, 0.4, 0.7, 0.4, 0.6, 0.4, 0.6, 0.4, 0.6, 0.3, 0.6, 0.3, 0.6, 0.4, 0.6, 0.3, 0.6, 0.4, 0.6, 0.4, 0.6, 0.3, 0.7, 0.3, 0.8, 0.3, 0.8, 0.3, 0.7, 0.3, 0.8, 0.3, 0.7, 0.3, 0.7, 0.3, 0.8, 0.3, 0.8, 0.3, 0.8, 0.4, 0.8, 0.4, 0.8, 0.3, 0.8, 0.4, 0.8, 0.3, 0.8, 0.3, 0.8, 0.4, 0.8, 0.4, 0.7, 0.4, 0.7, 0.4, 0.8, 0.4, 0.7, 0.4, 0.8, 0.4, 0.8, 0.4, 0.7, 0.4, 0.7, 0.4, 0.7, 0.3, 0.7, 0.3, 0.7, 0.4, 0.7, 0.3, 0.7, 0.4, 0.7, 0.4, 0.7, 0.3, 0.8, 0.3, 0.9, 0.3, 0.9, 0.3, 0.8, 0.3, 0.9, 0.3, 0.8, 0.3, 0.8, 0.3, 0.9, 0.3, 0.9, 0.3, 0.9, 0.4, 0.9, 0.4, 0.9, 0.3, 0.9, 0.4, 0.9, 0.3, 0.9, 0.3, 0.9, 0.4, 0.9, 0.4, 0.8, 0.4, 0.8, 0.4, 0.9, 0.4, 0.8, 0.4, 0.9, 0.4, 0.9, 0.4, 0.8, 0.4, 0.8, 0.4, 0.8, 0.3, 0.8, 0.3, 0.8, 0.4, 0.8, 0.3, 0.8, 0.4, 0.8, 0.4, 0.8, 0.3, 0.0, 0.2, 0.1, 0.2, 0.1, 0.2, 0.0, 0.2, 0.1, 0.2, 0.0, 0.2, 0.0, 0.2, 0.1, 0.2, 0.1, 0.2, 0.1, 0.3, 0.1, 0.3, 0.1, 0.2, 0.1, 0.3, 0.1, 0.2, 0.1, 0.2, 0.1, 0.3, 0.1, 0.3, 0.0, 0.3, 0.0, 0.3, 0.1, 0.3, 0.0, 0.3, 0.1, 0.3, 0.1, 0.3, 0.0, 0.3, 0.0, 0.3, 0.0, 0.2, 0.0, 0.2, 0.0, 0.3, 0.0, 0.2, 0.0, 0.3, 0.0, 0.3, 0.0, 0.2, 0.1, 0.2, 0.2, 0.2, 0.2, 0.2, 0.1, 0.2, 0.2, 0.2, 0.1, 0.2, 0.1, 0.2, 0.2, 0.2, 0.2, 0.2, 0.2, 0.3, 0.2, 0.3, 0.2, 0.2, 0.2, 0.3, 0.2, 0.2, 0.2, 0.2, 0.2, 0.3, 0.2, 0.3, 0.1, 0.3, 0.1, 0.3, 0.2, 0.3, 0.1, 0.3, 0.2, 0.3, 0.2, 0.3, 0.1, 0.3, 0.1, 0.3, 0.1, 0.2, 0.1, 0.2, 0.1, 0.3, 0.1, 0.2, 0.1, 0.3, 0.1, 0.3, 0.1, 0.2, 0.2, 0.2, 0.3, 0.2, 0.3, 0.2, 0.2, 0.2, 0.3, 0.2, 0.2, 0.2, 0.2, 0.2, 0.3, 0.2, 0.3, 0.2, 0.3, 0.3, 0.3, 0.3, 0.3, 0.2, 0.3, 0.3, 0.3, 0.2, 0.3, 0.2, 0.3, 0.3, 0.3, 0.3, 0.2, 0.3, 0.2, 0.3, 0.3, 0.3, 0.2, 0.3, 0.3, 0.3, 0.3, 0.3, 0.2, 0.3, 0.2, 0.3, 0.2, 0.2, 0.2, 0.2, 0.2, 0.3, 0.2, 0.2, 0.2, 0.3, 0.2, 0.3, 0.2, 0.2, 0.3, 0.2, 0.4, 0.2, 0.4, 0.2, 0.3, 0.2, 0.4, 0.2, 0.3, 0.2, 0.3, 0.2, 0.4, 0.2, 0.4, 0.2, 0.4, 0.3, 0.4, 0.3, 0.4, 0.2, 0.4, 0.3, 0.4, 0.2, 0.4, 0.2, 0.4, 0.3, 0.4, 0.3, 0.3, 0.3, 0.3, 0.3, 0.4, 0.3, 0.3, 0.3, 0.4, 0.3, 0.4, 0.3, 0.3, 0.3, 0.3, 0.3, 0.3, 0.2, 0.3, 0.2, 0.3, 0.3, 0.3, 0.2, 0.3, 0.3, 0.3, 0.3, 0.3, 0.2, 0.4, 0.2, 0.5, 0.2, 0.5, 0.2, 0.4, 0.2, 0.5, 0.2, 0.4, 0.2, 0.4, 0.2, 0.5, 0.2, 0.5, 0.2, 0.5, 0.3, 0.5, 0.3, 0.5, 0.2, 0.5, 0.3, 0.5, 0.2, 0.5, 0.2, 0.5, 0.3, 0.5, 0.3, 0.4, 0.3, 0.4, 0.3, 0.5, 0.3, 0.4, 0.3, 0.5, 0.3, 0.5, 0.3, 0.4, 0.3, 0.4, 0.3, 0.4, 0.2, 0.4, 0.2, 0.4, 0.3, 0.4, 0.2, 0.4, 0.3, 0.4, 0.3, 0.4, 0.2, 0.5, 0.2, 0.6, 0.2, 0.6, 0.2, 0.5, 0.2, 0.6, 0.2, 0.5, 0.2, 0.5, 0.2, 0.6, 0.2, 0.6, 0.2, 0.6, 0.3, 0.6, 0.3, 0.6, 0.2, 0.6, 0.3, 0.6, 0.2, 0.6, 0.2, 0.6, 0.3, 0.6, 0.3, 0.5, 0.3, 0.5, 0.3, 0.6, 0.3, 0.5, 0.3, 0.6, 0.3, 0.6, 0.3, 0.5, 0.3, 0.5, 0.3, 0.5, 0.2, 0.5, 0.2, 0.5, 0.3, 0.5, 0.2, 0.5, 0.3, 0.5, 0.3, 0.5, 0.2, 0.6, 0.2, 0.7, 0.2, 0.7, 0.2, 0.6, 0.2, 0.7, 0.2, 0.6, 0.2, 0.6, 0.2, 0.7, 0.2, 0.7, 0.2, 0.7, 0.3, 0.7, 0.3, 0.7, 0.2, 0.7, 0.3, 0.7, 0.2, 0.7, 0.2, 0.7, 0.3, 0.7, 0.3, 0.6, 0.3, 0.6, 0.3, 0.7, 0.3, 0.6, 0.3, 0.7, 0.3, 0.7, 0.3, 0.6, 0.3, 0.6, 0.3, 0.6, 0.2, 0.6, 0.2, 0.6, 0.3, 0.6, 0.2, 0.6, 0.3, 0.6, 0.3, 0.6, 0.2, 0.7, 0.2, 0.8, 0.2, 0.8, 0.2, 0.7, 0.2, 0.8, 0.2, 0.7, 0.2, 0.7, 0.2, 0.8, 0.2, 0.8, 0.2, 0.8, 0.3, 0.8, 0.3, 0.8, 0.2, 0.8, 0.3, 0.8, 0.2, 0.8, 0.2, 0.8, 0.3, 0.8, 0.3, 0.7, 0.3, 0.7, 0.3, 0.8, 0.3, 0.7, 0.3, 0.8, 0.3, 0.8, 0.3, 0.7, 0.3, 0.7, 0.3, 0.7, 0.2, 0.7, 0.2, 0.7, 0.3, 0.7, 0.2, 0.7, 0.3, 0.7, 0.3, 0.7, 0.2, 0.8, 0.2, 0.9, 0.2, 0.9, 0.2, 0.8, 0.2, 0.9, 0.2, 0.8, 0.2, 0.8, 0.2, 0.9, 0.2, 0.9, 0.2, 0.9, 0.3, 0.9, 0.3, 0.9, 0.2, 0.9, 0.3, 0.9, 0.2, 0.9, 0.2, 0.9, 0.3, 0.9, 0.3, 0.8, 0.3, 0.8, 0.3, 0.9, 0.3, 0.8, 0.3, 0.9, 0.3, 0.9, 0.3, 0.8, 0.3, 0.8, 0.3, 0.8, 0.2, 0.8, 0.2, 0.8, 0.3, 0.8, 0.2, 0.8, 0.3, 0.8, 0.3, 0.8, 0.2, 0.0, 0.1, 0.1, 0.1, 0.1, 0.1, 0.0, 0.1, 0.1, 0.1, 0.0, 0.1, 0.0, 0.1, 0.1, 0.1, 0.1, 0.1, 0.1, 0.2, 0.1, 0.2, 0.1, 0.1, 0.1, 0.2, 0.1, 0.1, 0.1, 0.1, 0.1, 0.2, 0.1, 0.2, 0.0, 0.2, 0.0, 0.2, 0.1, 0.2, 0.0, 0.2, 0.1, 0.2, 0.1, 0.2, 0.0, 0.2, 0.0, 0.2, 0.0, 0.1, 0.0, 0.1, 0.0, 0.2, 0.0, 0.1, 0.0, 0.2, 0.0, 0.2, 0.0, 0.1, 0.1, 0.1, 0.2, 0.1, 0.2, 0.1, 0.1, 0.1, 0.2, 0.1, 0.1, 0.1, 0.1, 0.1, 0.2, 0.1, 0.2, 0.1, 0.2, 0.2, 0.2, 0.2, 0.2, 0.1, 0.2, 0.2, 0.2, 0.1, 0.2, 0.1, 0.2, 0.2, 0.2, 0.2, 0.1, 0.2, 0.1, 0.2, 0.2, 0.2, 0.1, 0.2, 0.2, 0.2, 0.2, 0.2, 0.1, 0.2, 0.1, 0.2, 0.1, 0.1, 0.1, 0.1, 0.1, 0.2, 0.1, 0.1, 0.1, 0.2, 0.1, 0.2, 0.1, 0.1, 0.2, 0.1, 0.3, 0.1, 0.3, 0.1, 0.2, 0.1, 0.3, 0.1, 0.2, 0.1, 0.2, 0.1, 0.3, 0.1, 0.3, 0.1, 0.3, 0.2, 0.3, 0.2, 0.3, 0.1, 0.3, 0.2, 0.3, 0.1, 0.3, 0.1, 0.3, 0.2, 0.3, 0.2, 0.2, 0.2, 0.2, 0.2, 0.3, 0.2, 0.2, 0.2, 0.3, 0.2, 0.3, 0.2, 0.2, 0.2, 0.2, 0.2, 0.2, 0.1, 0.2, 0.1, 0.2, 0.2, 0.2, 0.1, 0.2, 0.2, 0.2, 0.2, 0.2, 0.1, 0.3, 0.1, 0.4, 0.1, 0.4, 0.1, 0.3, 0.1, 0.4, 0.1, 0.3, 0.1, 0.3, 0.1, 0.4, 0.1, 0.4, 0.1, 0.4, 0.2, 0.4, 0.2, 0.4, 0.1, 0.4, 0.2, 0.4, 0.1, 0.4, 0.1, 0.4, 0.2, 0.4, 0.2, 0.3, 0.2, 0.3, 0.2, 0.4, 0.2, 0.3, 0.2, 0.4, 0.2, 0.4, 0.2, 0.3, 0.2, 0.3, 0.2, 0.3, 0.1, 0.3, 0.1, 0.3, 0.2, 0.3, 0.1, 0.3, 0.2, 0.3, 0.2, 0.3, 0.1, 0.4, 0.1, 0.5, 0.1, 0.5, 0.1, 0.4, 0.1, 0.5, 0.1, 0.4, 0.1, 0.4, 0.1, 0.5, 0.1, 0.5, 0.1, 0.5, 0.2, 0.5, 0.2, 0.5, 0.1, 0.5, 0.2, 0.5, 0.1, 0.5, 0.1, 0.5, 0.2, 0.5, 0.2, 0.4, 0.2, 0.4, 0.2, 0.5, 0.2, 0.4, 0.2, 0.5, 0.2, 0.5, 0.2, 0.4, 0.2, 0.4, 0.2, 0.4, 0.1, 0.4, 0.1, 0.4, 0.2, 0.4, 0.1, 0.4, 0.2, 0.4, 0.2, 0.4, 0.1, 0.5, 0.1, 0.6, 0.1, 0.6, 0.1, 0.5, 0.1, 0.6, 0.1, 0.5, 0.1, 0.5, 0.1, 0.6, 0.1, 0.6, 0.1, 0.6, 0.2, 0.6, 0.2, 0.6, 0.1, 0.6, 0.2, 0.6, 0.1, 0.6, 0.1, 0.6, 0.2, 0.6, 0.2, 0.5, 0.2, 0.5, 0.2, 0.6, 0.2, 0.5, 0.2, 0.6, 0.2, 0.6, 0.2, 0.5, 0.2, 0.5, 0.2, 0.5, 0.1, 0.5, 0.1, 0.5, 0.2, 0.5, 0.1, 0.5, 0.2, 0.5, 0.2, 0.5, 0.1, 0.6, 0.1, 0.7, 0.1, 0.7, 0.1, 0.6, 0.1, 0.7, 0.1, 0.6, 0.1, 0.6, 0.1, 0.7, 0.1, 0.7, 0.1, 0.7, 0.2, 0.7, 0.2, 0.7, 0.1, 0.7, 0.2, 0.7, 0.1, 0.7, 0.1, 0.7, 0.2, 0.7, 0.2, 0.6, 0.2, 0.6, 0.2, 0.7, 0.2, 0.6, 0.2, 0.7, 0.2, 0.7, 0.2, 0.6, 0.2, 0.6, 0.2, 0.6, 0.1, 0.6, 0.1, 0.6, 0.2, 0.6, 0.1, 0.6, 0.2, 0.6, 0.2, 0.6, 0.1, 0.7, 0.1, 0.8, 0.1, 0.8, 0.1, 0.7, 0.1, 0.8, 0.1, 0.7, 0.1, 0.7, 0.1, 0.8, 0.1, 0.8, 0.1, 0.8, 0.2, 0.8, 0.2, 0.8, 0.1, 0.8, 0.2, 0.8, 0.1, 0.8, 0.1, 0.8, 0.2, 0.8, 0.2, 0.7, 0.2, 0.7, 0.2, 0.8, 0.2, 0.7, 0.2, 0.8, 0.2, 0.8, 0.2, 0.7, 0.2, 0.7, 0.2, 0.7, 0.1, 0.7, 0.1, 0.7, 0.2, 0.7, 0.1, 0.7, 0.2, 0.7, 0.2, 0.7, 0.1, 0.8, 0.1, 0.9, 0.1, 0.9, 0.1, 0.8, 0.1, 0.9, 0.1, 0.8, 0.1, 0.8, 0.1, 0.9, 0.1, 0.9, 0.1, 0.9, 0.2, 0.9, 0.2, 0.9, 0.1, 0.9, 0.2, 0.9, 0.1, 0.9, 0.1, 0.9, 0.2, 0.9, 0.2, 0.8, 0.2, 0.8, 0.2, 0.9, 0.2, 0.8, 0.2, 0.9, 0.2, 0.9, 0.2, 0.8, 0.2, 0.8, 0.2, 0.8, 0.1, 0.8, 0.1, 0.8, 0.2, 0.8, 0.1, 0.8, 0.2, 0.8, 0.2, 0.8, 0.1, 0.0, 0.0, 0.1, 0.0, 0.1, 0.0, 0.0, 0.0, 0.1, 0.0, 0.0, 0.0, 0.0, 0.0, 0.1, 0.0, 0.1, 0.0, 0.1, 0.1, 0.1, 0.1, 0.1, 0.0, 0.1, 0.1, 0.1, 0.0, 0.1, 0.0, 0.1, 0.1, 0.1, 0.1, 0.0, 0.1, 0.0, 0.1, 0.1, 0.1, 0.0, 0.1, 0.1, 0.1, 0.1, 0.1, 0.0, 0.1, 0.0, 0.1, 0.0, 0.0, 0.0, 0.0, 0.0, 0.1, 0.0, 0.0, 0.0, 0.1, 0.0, 0.1, 0.0, 0.0, 0.1, 0.0, 0.2, 0.0, 0.2, 0.0, 0.1, 0.0, 0.2, 0.0, 0.1, 0.0, 0.1, 0.0, 0.2, 0.0, 0.2, 0.0, 0.2, 0.1, 0.2, 0.1, 0.2, 0.0, 0.2, 0.1, 0.2, 0.0, 0.2, 0.0, 0.2, 0.1, 0.2, 0.1, 0.1, 0.1, 0.1, 0.1, 0.2, 0.1, 0.1, 0.1, 0.2, 0.1, 0.2, 0.1, 0.1, 0.1, 0.1, 0.1, 0.1, 0.0, 0.1, 0.0, 0.1, 0.1, 0.1, 0.0, 0.1, 0.1, 0.1, 0.1, 0.1, 0.0, 0.2, 0.0, 0.3, 0.0, 0.3, 0.0, 0.2, 0.0, 0.3, 0.0, 0.2, 0.0, 0.2, 0.0, 0.3, 0.0, 0.3, 0.0, 0.3, 0.1, 0.3, 0.1, 0.3, 0.0, 0.3, 0.1, 0.3, 0.0, 0.3, 0.0, 0.3, 0.1, 0.3, 0.1, 0.2, 0.1, 0.2, 0.1, 0.3, 0.1, 0.2, 0.1, 0.3, 0.1, 0.3, 0.1, 0.2, 0.1, 0.2, 0.1, 0.2, 0.0, 0.2, 0.0, 0.2, 0.1, 0.2, 0.0, 0.2, 0.1, 0.2, 0.1, 0.2, 0.0, 0.3, 0.0, 0.4, 0.0, 0.4, 0.0, 0.3, 0.0, 0.4, 0.0, 0.3, 0.0, 0.3, 0.0, 0.4, 0.0, 0.4, 0.0, 0.4, 0.1, 0.4, 0.1, 0.4, 0.0, 0.4, 0.1, 0.4, 0.0, 0.4, 0.0, 0.4, 0.1, 0.4, 0.1, 0.3, 0.1, 0.3, 0.1, 0.4, 0.1, 0.3, 0.1, 0.4, 0.1, 0.4, 0.1, 0.3, 0.1, 0.3, 0.1, 0.3, 0.0, 0.3, 0.0, 0.3, 0.1, 0.3, 0.0, 0.3, 0.1, 0.3, 0.1, 0.3, 0.0, 0.4, 0.0, 0.5, 0.0, 0.5, 0.0, 0.4, 0.0, 0.5, 0.0, 0.4, 0.0, 0.4, 0.0, 0.5, 0.0, 0.5, 0.0, 0.5, 0.1, 0.5, 0.1, 0.5, 0.0, 0.5, 0.1, 0.5, 0.0, 0.5, 0.0, 0.5, 0.1, 0.5, 0.1, 0.4, 0.1, 0.4, 0.1, 0.5, 0.1, 0.4, 0.1, 0.5, 0.1, 0.5, 0.1, 0.4, 0.1, 0.4, 0.1, 0.4, 0.0, 0.4, 0.0, 0.4, 0.1, 0.4, 0.0, 0.4, 0.1, 0.4, 0.1, 0.4, 0.0, 0.5, 0.0, 0.6, 0.0, 0.6, 0.0, 0.5, 0.0, 0.6, 0.0, 0.5, 0.0, 0.5, 0.0, 0.6, 0.0, 0.6, 0.0, 0.6, 0.1, 0.6, 0.1, 0.6, 0.0, 0.6, 0.1, 0.6, 0.0, 0.6, 0.0, 0.6, 0.1, 0.6, 0.1, 0.5, 0.1, 0.5, 0.1, 0.6, 0.1, 0.5, 0.1, 0.6, 0.1, 0.6, 0.1, 0.5, 0.1, 0.5, 0.1, 0.5, 0.0, 0.5, 0.0, 0.5, 0.1, 0.5, 0.0, 0.5, 0.1, 0.5, 0.1, 0.5, 0.0, 0.6, 0.0, 0.7, 0.0, 0.7, 0.0, 0.6, 0.0, 0.7, 0.0, 0.6, 0.0, 0.6, 0.0, 0.7, 0.0, 0.7, 0.0, 0.7, 0.1, 0.7, 0.1, 0.7, 0.0, 0.7, 0.1, 0.7, 0.0, 0.7, 0.0, 0.7, 0.1, 0.7, 0.1, 0.6, 0.1, 0.6, 0.1, 0.7, 0.1, 0.6, 0.1, 0.7, 0.1, 0.7, 0.1, 0.6, 0.1, 0.6, 0.1, 0.6, 0.0, 0.6, 0.0, 0.6, 0.1, 0.6, 0.0, 0.6, 0.1, 0.6, 0.1, 0.6, 0.0, 0.7, 0.0, 0.8, 0.0, 0.8, 0.0, 0.7, 0.0, 0.8, 0.0, 0.7, 0.0, 0.7, 0.0, 0.8, 0.0, 0.8, 0.0, 0.8, 0.1, 0.8, 0.1, 0.8, 0.0, 0.8, 0.1, 0.8, 0.0, 0.8, 0.0, 0.8, 0.1, 0.8, 0.1, 0.7, 0.1, 0.7, 0.1, 0.8, 0.1, 0.7, 0.1, 0.8, 0.1, 0.8, 0.1, 0.7, 0.1, 0.7, 0.1, 0.7, 0.0, 0.7, 0.0, 0.7, 0.1, 0.7, 0.0, 0.7, 0.1, 0.7, 0.1, 0.7, 0.0, 0.8, 0.0, 0.9, 0.0, 0.9, 0.0, 0.8, 0.0, 0.9, 0.0, 0.8, 0.0, 0.8, 0.0, 0.9, 0.0, 0.9, 0.0, 0.9, 0.1, 0.9, 0.1, 0.9, 0.0, 0.9, 0.1, 0.9, 0.0, 0.9, 0.0, 0.9, 0.1, 0.9, 0.1, 0.8, 0.1, 0.8, 0.1, 0.9, 0.1, 0.8, 0.1, 0.9, 0.1, 0.9, 0.1, 0.8, 0.1, 0.8, 0.1, 0.8, 0.0, 0.8, 0.0, 0.8, 0.1, 0.8, 0.0, 0.8, 0.1, 0.8, 0.1, 0.8, 0.0, 0.0, 0.9, 0.1, 0.9, 0.1, 0.9, 0.0, 0.9, 0.1, 0.9, 0.0, 0.9, 0.0, 0.9, 0.1, 0.9, 0.1, 0.9, 0.1, 1.0, 0.1, 1.0, 0.1, 0.9, 0.1, 1.0, 0.1, 0.9, 0.1, 0.9, 0.1, 1.0, 0.1, 1.0, 0.0, 1.0, 0.0, 1.0, 0.1, 1.0, 0.0, 1.0, 0.1, 1.0, 0.1, 1.0, 0.0, 1.0, 0.0, 1.0, 0.0, 0.9, 0.0, 0.9, 0.0, 1.0, 0.0, 0.9, 0.0, 1.0, 0.0, 1.0, 0.0, 0.9, 0.1, 0.9, 0.2, 0.9, 0.2, 0.9, 0.1, 0.9, 0.2, 0.9, 0.1, 0.9, 0.1, 0.9, 0.2, 0.9, 0.2, 0.9, 0.2, 1.0, 0.2, 1.0, 0.2, 0.9, 0.2, 1.0, 0.2, 0.9, 0.2, 0.9, 0.2, 1.0, 0.2, 1.0, 0.1, 1.0, 0.1, 1.0, 0.2, 1.0, 0.1, 1.0, 0.2, 1.0, 0.2, 1.0, 0.1, 1.0, 0.1, 1.0, 0.1, 0.9, 0.1, 0.9, 0.1, 1.0, 0.1, 0.9, 0.1, 1.0, 0.1, 1.0, 0.1, 0.9, 0.2, 0.9, 0.3, 0.9, 0.3, 0.9, 0.2, 0.9, 0.3, 0.9, 0.2, 0.9, 0.2, 0.9, 0.3, 0.9, 0.3, 0.9, 0.3, 1.0, 0.3, 1.0, 0.3, 0.9, 0.3, 1.0, 0.3, 0.9, 0.3, 0.9, 0.3, 1.0, 0.3, 1.0, 0.2, 1.0, 0.2, 1.0, 0.3, 1.0, 0.2, 1.0, 0.3, 1.0, 0.3, 1.0, 0.2, 1.0, 0.2, 1.0, 0.2, 0.9, 0.2, 0.9, 0.2, 1.0, 0.2, 0.9, 0.2, 1.0, 0.2, 1.0, 0.2, 0.9, 0.3, 0.9, 0.4, 0.9, 0.4, 0.9, 0.3, 0.9, 0.4, 0.9, 0.3, 0.9, 0.3, 0.9, 0.4, 0.9, 0.4, 0.9, 0.4, 1.0, 0.4, 1.0, 0.4, 0.9, 0.4, 1.0, 0.4, 0.9, 0.4, 0.9, 0.4, 1.0, 0.4, 1.0, 0.3, 1.0, 0.3, 1.0, 0.4, 1.0, 0.3, 1.0, 0.4, 1.0, 0.4, 1.0, 0.3, 1.0, 0.3, 1.0, 0.3, 0.9, 0.3, 0.9, 0.3, 1.0, 0.3, 0.9, 0.3, 1.0, 0.3, 1.0, 0.3, 0.9, 0.4, 0.9, 0.5, 0.9, 0.5, 0.9, 0.4, 0.9, 0.5, 0.9, 0.4, 0.9, 0.4, 0.9, 0.5, 0.9, 0.5, 0.9, 0.5, 1.0, 0.5, 1.0, 0.5, 0.9, 0.5, 1.0, 0.5, 0.9, 0.5, 0.9, 0.5, 1.0, 0.5, 1.0, 0.4, 1.0, 0.4, 1.0, 0.5, 1.0, 0.4, 1.0, 0.5, 1.0, 0.5, 1.0, 0.4, 1.0, 0.4, 1.0, 0.4, 0.9, 0.4, 0.9, 0.4, 1.0, 0.4, 0.9, 0.4, 1.0, 0.4, 1.0, 0.4, 0.9, 0.5, 0.9, 0.6, 0.9, 0.6, 0.9, 0.5, 0.9, 0.6, 0.9, 0.5, 0.9, 0.5, 0.9, 0.6, 0.9, 0.6, 0.9, 0.6, 1.0, 0.6, 1.0, 0.6, 0.9, 0.6, 1.0, 0.6, 0.9, 0.6, 0.9, 0.6, 1.0, 0.6, 1.0, 0.5, 1.0, 0.5, 1.0, 0.6, 1.0, 0.5, 1.0, 0.6, 1.0, 0.6, 1.0, 0.5, 1.0, 0.5, 1.0, 0.5, 0.9, 0.5, 0.9, 0.5, 1.0, 0.5, 0.9, 0.5, 1.0, 0.5, 1.0, 0.5, 0.9, 0.6, 0.9, 0.7, 0.9, 0.7, 0.9, 0.6, 0.9, 0.7, 0.9, 0.6, 0.9, 0.6, 0.9, 0.7, 0.9, 0.7, 0.9, 0.7, 1.0, 0.7, 1.0, 0.7, 0.9, 0.7, 1.0, 0.7, 0.9, 0.7, 0.9, 0.7, 1.0, 0.7, 1.0, 0.6, 1.0, 0.6, 1.0, 0.7, 1.0, 0.6, 1.0, 0.7, 1.0, 0.7, 1.0, 0.6, 1.0, 0.6, 1.0, 0.6, 0.9, 0.6, 0.9, 0.6, 1.0, 0.6, 0.9, 0.6, 1.0, 0.6, 1.0, 0.6, 0.9, 0.7, 0.9, 0.8, 0.9, 0.8, 0.9, 0.7, 0.9, 0.8, 0.9, 0.7, 0.9, 0.7, 0.9, 0.8, 0.9, 0.8, 0.9, 0.8, 1.0, 0.8, 1.0, 0.8, 0.9, 0.8, 1.0, 0.8, 0.9, 0.8, 0.9, 0.8, 1.0, 0.8, 1.0, 0.7, 1.0, 0.7, 1.0, 0.8, 1.0, 0.7, 1.0, 0.8, 1.0, 0.8, 1.0, 0.7, 1.0, 0.7, 1.0, 0.7, 0.9, 0.7, 0.9, 0.7, 1.0, 0.7, 0.9, 0.7, 1.0, 0.7, 1.0, 0.7, 0.9, 0.8, 0.9, 0.9, 0.9, 0.9, 0.9, 0.8, 0.9, 0.9, 0.9, 0.8, 0.9, 0.8, 0.9, 0.9, 0.9, 0.9, 0.9, 0.9, 1.0, 0.9, 1.0, 0.9, 0.9, 0.9, 1.0, 0.9, 0.9, 0.9, 0.9, 0.9, 1.0, 0.9, 1.0, 0.8, 1.0, 0.8, 1.0, 0.9, 1.0, 0.8, 1.0, 0.9, 1.0, 0.9, 1.0, 0.8, 1.0, 0.8, 1.0, 0.8, 0.9, 0.8, 0.9, 0.8, 1.0, 0.8, 0.9, 0.8, 1.0, 0.8, 1.0, 0.8, 0.9, 1.0, 0.1, 1.0, 0.1, 1.0, 0.0, 1.0, 0.0, 1.0, 0.0, 1.0, 0.0, 0.9, 0.0, 0.9, 0.0, 0.9, 0.0, 0.9, 0.0, 0.8, 0.0, 0.8, 0.0, 0.8, 0.0, 0.8, 0.0, 0.7, 0.0, 0.7, 0.0, 0.7, 0.0, 0.7, 0.0, 0.6, 0.0, 0.6, 0.0, 0.6, 0.0, 0.6, 0.0, 0.5, 0.0, 0.5, 0.0, 0.5, 0.0, 0.5, 0.0, 0.4, 0.0, 0.4, 0.0, 0.4, 0.0, 0.4, 0.0, 0.3, 0.0, 0.3, 0.0, 0.3, 0.0, 0.3, 0.0, 0.2, 0.0, 0.2, 0.0, 0.2, 0.0, 0.2, 0.0, 0.1, 0.0, 0.1, 0.0, 0.1, 0.0, 0.1, 0.0, 0.0, 0.0, 0.0, 0.0, 0.0, 0.0, 0.0, 0.0, 0.0, 0.1, 0.0, 0.1, 0.0, 0.1, 0.0, 0.1, 0.0, 0.2, 0.0, 0.2, 0.0, 0.2, 0.0, 0.2, 0.0, 0.3, 0.0, 0.3, 0.0, 0.3, 0.0, 0.3, 0.0, 0.4, 0.0, 0.4, 0.0, 0.4, 0.0, 0.4, 0.0, 0.5, 0.0, 0.5, 0.0, 0.5, 0.0, 0.5, 0.0, 0.6, 0.0, 0.6, 0.0, 0.6, 0.0, 0.6, 0.0, 0.7, 0.0, 0.7, 0.0, 0.7, 0.0, 0.7, 0.0, 0.8, 0.0, 0.8, 0.0, 0.8, 0.0, 0.8, 0.0, 0.9, 0.0, 0.9, 0.0, 0.9, 0.0, 0.9, 0.0, 1.0, 0.0, 1.0, 0.0, 1.0, 0.0, 1.0, 0.1, 1.0, 0.1, 1.0, 0.1, 1.0, 0.1, 1.0, 0.2, 1.0, 0.2, 1.0, 0.2, 1.0, 0.2, 1.0, 0.3, 1.0, 0.3, 1.0, 0.3, 1.0, 0.3, 1.0, 0.4, 1.0, 0.4, 1.0, 0.4, 1.0, 0.4, 1.0, 0.5, 1.0, 0.5, 1.0, 0.5, 1.0, 0.5, 1.0, 0.6, 1.0, 0.6, 1.0, 0.6, 1.0, 0.6, 1.0, 0.7, 1.0, 0.7, 1.0, 0.7, 1.0, 0.7, 1.0, 0.8, 1.0, 0.8, 1.0, 0.8, 1.0, 0.8, 1.0, 0.9, 1.0, 0.9, 1.0, 0.9, 1.0, 0.9, 1.0, 1.0, 1.0, 1.0, 1.0, 1.0, 1.0, 1.0, 1.0, 1.0, 0.9, 1.0, 0.9, 1.0, 0.9, 1.0, 0.9, 1.0, 0.8, 1.0, 0.8, 1.0, 0.8, 1.0, 0.8, 1.0, 0.7, 1.0, 0.7, 1.0, 0.7, 1.0, 0.7, 1.0, 0.6, 1.0, 0.6, 1.0, 0.6, 1.0, 0.6, 1.0, 0.5, 1.0, 0.5, 1.0, 0.5, 1.0, 0.5, 1.0, 0.4, 1.0, 0.4, 1.0, 0.4, 1.0, 0.4, 1.0, 0.3, 1.0, 0.3, 1.0, 0.3, 1.0, 0.3, 1.0, 0.2, 1.0, 0.2, 1.0, 0.2, 1.0, 0.2, 1.0, 0.1, 1.0, 0.1])
me_plane.use_remesh_fix_poles = True
me_plane.use_remesh_preserve_attributes = False
me_plane.use_mirror_vertex_groups = False
me_plane.update()

# ---- objects
ob_cube = bpy.data.objects.new('Cube', me_cube)
ob_plane = bpy.data.objects.new('Plane', me_plane)

# ---- transforms, parenting, visibility, modifiers, constraints
ob_cube.location = (0.0, 0.0, 0.0)
ob_cube.lock_rotation = (False, True, False)
ob_cube.lock_rotations_4d = False
ob_cube.lock_scale = (True, True, True)
ob_cube.empty_display_type = 'ARROWS'
ob_cube.lineart.crease_threshold = 0.0
ob_plane.parent = ob_cube
ob_plane.location = (0.0, 0.0, 0.0)
ob_plane.scale = (5.0, 5.0, 5.0)
ob_plane.hide_select = True
ob_plane.lineart.crease_threshold = 0.0

# ---- collection membership
col_collection.objects.link(ob_cube)
col_collection.objects.link(ob_plane)

# ---- scene / render settings (as saved in the file)
scene.frame_start = 1; scene.frame_end = 250; scene.frame_set(1)
scene.render.engine = 'BLENDER_EEVEE_NEXT'
scene.cycles.use_denoising = False
scene.cycles.samples = 128
scene.cycles.sampling_pattern = 'TABULATED_SOBOL'
scene.cycles.use_adaptive_sampling = False
scene.cycles.use_light_tree = False
scene.view_settings.view_transform = 'Filmic'
bpy.context.view_layer.update()

# ---- added for rendering (the .blend has no active camera and no usable light): camera, sun
cam_auto = bpy.data.cameras.new('AutoCamera')
cam_auto.lens = 50.0
cam_auto.sensor_width = 36.0
cam_auto.clip_end = 1000.0
ob_auto_camera = bpy.data.objects.new('AutoCamera', cam_auto)
scene.collection.objects.link(ob_auto_camera)
ob_auto_camera.location = (13.2149, -15.8578, 10.5719)
ob_auto_camera.rotation_euler = (1.09748, -7.21219e-08, 0.694738)
scene.camera = ob_auto_camera
light_auto_sun = bpy.data.lights.new('AutoSun', 'SUN')
light_auto_sun.energy = 3.0
light_auto_sun.angle = 0.0523599
ob_auto_sun = bpy.data.objects.new('AutoSun', light_auto_sun)
scene.collection.objects.link(ob_auto_sun)
ob_auto_sun.rotation_euler = (0.872665, 0.174533, 0.523599)
bpy.context.view_layer.update()
